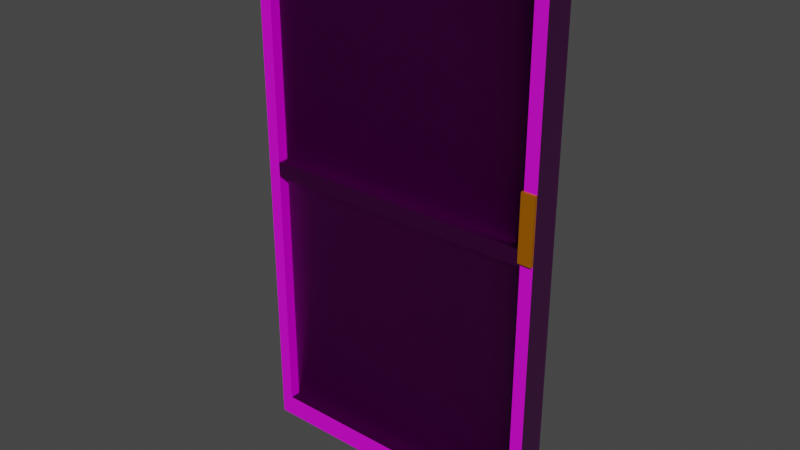 # Source: Store_Door_painted.blend  (saved by Blender 2.82.7; exported with 4.5.12 LTS)
import bpy
from mathutils import Matrix  # noqa: F401  (used for matrix-valued properties, if any)

bpy.ops.wm.read_factory_settings(use_empty=True)
scene = bpy.context.scene
scene.name = 'Scene'

# ---- collections
col_collection = bpy.data.collections.new('Collection'); scene.collection.children.link(col_collection)

# ---- images (referenced by path relative to the original .blend; pixels are not part of the script)
import os
ASSET_DIR = os.environ.get("B2B_ASSET_DIR", "")  # directory of the original .blend (textures are referenced by path, not embedded)
HERE = os.path.dirname(os.path.abspath(__file__))  # packed textures are extracted next to this script under _unpacked/

def load_image(name, relpath, width, height, colorspace="sRGB"):
    """Load a texture the original file referenced (path relative to the .blend, or extracted next to this script)."""
    p = next((c for c in (os.path.join(HERE, relpath), os.path.join(ASSET_DIR, relpath)) if relpath and os.path.exists(c)), "")
    if p:
        img = bpy.data.images.load(p, check_existing=True)
        img.name = name
    else:  # same state as the original file: an image datablock whose file is absent (Cycles renders it pink)
        img = bpy.data.images.new(name, width, height)
        img.source = "FILE"
        img.filepath = "//" + (relpath or name)
    img.colorspace_settings.name = colorspace
    return img
img_brushed_metal_albedo_png = load_image('brushed-metal_albedo.png', 'brushed-metal_albedo.png', 1024, 1024, 'sRGB')
img_brushed_metal_metallic_png = load_image('brushed-metal_metallic.png', 'brushed-metal_metallic.png', 1024, 1024, 'sRGB')
img_brushed_metal_normal_ogl_png = load_image('brushed-metal_normal-ogl.png', 'brushed-metal_normal-ogl.png', 1024, 1024, 'sRGB')
img_brushed_metal_roughness_png = load_image('brushed-metal_roughness.png', 'brushed-metal_roughness.png', 1024, 1024, 'sRGB')

# ---- materials (node trees are filled in below, after node groups)
mat_material_001 = bpy.data.materials.new('Material.001')
mat_material_001.use_transparent_shadow = False
mat_material = bpy.data.materials.new('Material')
mat_material.use_transparent_shadow = False

# ---- material node trees
mat_material_001.use_nodes = True; mat_material_001.node_tree.nodes.clear()
_N = mat_material_001.node_tree.nodes; _L = mat_material_001.node_tree.links
n0 = _N.new('ShaderNodeOutputMaterial'); n0.name = 'Material Output'; n0.location = (300, 300)
n1 = _N.new('ShaderNodeBsdfPrincipled'); n1.name = 'Principled BSDF'; n1.location = (10, 300)
n1.distribution = 'GGX'
n1.subsurface_method = 'BURLEY'
n1.inputs[0].default_value = (0.8, 0.2461, 0.0003438, 1.0)
n1.inputs[1].default_value = 0.6364
n1.inputs[2].default_value = 0.15
n1.inputs[3].default_value = 1.45
n1.inputs[14].default_value = (0.9603, 0.8505, 0.8017, 1.0)
n1.inputs[27].default_value = (0.0, 0.0, 0.0, 1.0)
n1.inputs[28].default_value = 1.0
_L.new(n1.outputs[0], n0.inputs[0])
n0.is_active_output = True
mat_material.use_nodes = True; mat_material.node_tree.nodes.clear()
_N = mat_material.node_tree.nodes; _L = mat_material.node_tree.links
n0 = _N.new('ShaderNodeOutputMaterial'); n0.name = 'Material Output'; n0.location = (300, 300)
n1 = _N.new('ShaderNodeBsdfPrincipled'); n1.name = 'Principled BSDF'; n1.location = (10, 300)
n1.distribution = 'GGX'
n1.subsurface_method = 'BURLEY'
n1.inputs[3].default_value = 1.45
n1.inputs[27].default_value = (0.0, 0.0, 0.0, 1.0)
n1.inputs[28].default_value = 1.0
n2 = _N.new('ShaderNodeTexImage'); n2.name = 'Image Texture'; n2.location = (-482, 387)
n2.image = img_brushed_metal_albedo_png
n3 = _N.new('ShaderNodeTexImage'); n3.name = 'Image Texture.001'; n3.location = (-819, 213)
n3.image = img_brushed_metal_metallic_png
n4 = _N.new('ShaderNodeTexImage'); n4.name = 'Image Texture.003'; n4.location = (-934, -200)
n4.image = img_brushed_metal_normal_ogl_png
n5 = _N.new('ShaderNodeNormalMap'); n5.name = 'Normal Map'; n5.location = (-656, -98)
n5.inputs[0].default_value = 5.0
n6 = _N.new('ShaderNodeTexImage'); n6.name = 'Image Texture.002'; n6.location = (-415, 100)
n6.image = img_brushed_metal_roughness_png
_L.new(n1.outputs[0], n0.inputs[0])
_L.new(n2.outputs[0], n1.inputs[0])
_L.new(n3.outputs[0], n1.inputs[1])
_L.new(n4.outputs[0], n5.inputs[1])
_L.new(n5.outputs[0], n1.inputs[5])
_L.new(n6.outputs[0], n1.inputs[2])
n0.is_active_output = True

# ---- world
world_world = bpy.data.worlds.new('World'); scene.world = world_world
world_world.use_nodes = True; world_world.node_tree.nodes.clear()
_N = world_world.node_tree.nodes; _L = world_world.node_tree.links
n0 = _N.new('ShaderNodeOutputWorld'); n0.name = 'World Output'; n0.location = (300, 300)
n1 = _N.new('ShaderNodeBackground'); n1.name = 'Background'; n1.location = (10, 300)
n1.inputs[0].default_value = (0.05088, 0.05088, 0.05088, 1.0)
_L.new(n1.outputs[0], n0.inputs[0])
n0.is_active_output = True
world_world.color = (0.05088, 0.05088, 0.05088)
world_world.use_sun_shadow = False
world_world.sun_shadow_jitter_overblur = 0.0

# ---- meshes
me_back_up_building_320 = bpy.data.meshes.new('Back up building.320')
me_back_up_building_320.from_pydata([(-0.09702, -0.694, 0.2766), (-0.09702, 0.694, 0.2766), (0.09703, -0.694, 0.2766), (-0.09702, -0.694, -0.2766), (-0.09702, 0.694, -0.2766), (0.09703, -0.694, -0.2766), (0.09703, 0.694, -0.2766), (0.09703, 0.694, 0.2766)], [], [(0, 2, 7, 1), (3, 5, 2, 0), (4, 6, 5, 3), (2, 5, 6, 7), (1, 7, 6, 4)])
_uv = me_back_up_building_320.uv_layers.new(name='UVMap')
_uv.uv.foreach_set('vector', [0.375, 0.0, 0.625, 0.0, 0.625, 0.25, 0.375, 0.25, 0.375, 0.75, 0.625, 0.75, 0.625, 1.0, 0.375, 1.0, 0.375, 0.5, 0.625, 0.5, 0.625, 0.75, 0.375, 0.75, 0.625, 0.0, 0.875, 0.0, 0.875, 0.25, 0.625, 0.25, 0.375, 0.25, 0.625, 0.25, 0.625, 0.5, 0.375, 0.5])
me_back_up_building_320.materials.append(mat_material_001)
me_back_up_building_320.use_remesh_fix_poles = True
me_back_up_building_320.use_remesh_preserve_attributes = False
me_back_up_building_320.use_mirror_vertex_groups = False
me_back_up_building_320.update()
me_back_up_building_320.normals_split_custom_set([tuple(v) for v in zip(*[iter([0.0, 0.0, 1.0, 0.0, 0.0, 1.0, 0.0, 0.0, 1.0, 0.0, 0.0, 1.0, 0.0, -1.0, 0.0, 0.0, -1.0, 0.0, 0.0, -1.0, 0.0, 0.0, -1.0, 0.0, 0.0, 0.0, -1.0, 0.0, 0.0, -1.0, 0.0, 0.0, -1.0, 0.0, 0.0, -1.0, 1.0, 0.0, 0.0, 1.0, 0.0, 0.0, 1.0, 0.0, 0.0, 1.0, 0.0, 0.0, 0.0, 1.0, 0.0, 0.0, 1.0, 0.0, 0.0, 1.0, 0.0, 0.0, 1.0, 0.0])] * 3)])
me_back_up_building_344 = bpy.data.meshes.new('Back up building.344')
me_back_up_building_344.from_pydata([(-8.744, -16.22, -0.02266), (-8.744, -15.99, -0.02266), (-8.566, -16.22, -0.02266), (-8.744, -16.22, 0.6698), (-8.757, -16.22, -0.02266), (-8.757, -15.99, -0.02266), (-8.757, -16.22, 0.6698), (-8.757, -15.99, 0.6698), (-8.797, -16.29, 0.6698), (-8.784, -16.29, 0.6698), (-8.797, -16.06, 0.6698), (-8.92, -16.51, 0.6698), (-9.554, -17.63, 0.6698), (-8.92, -16.28, 0.6698), (-8.907, -16.51, 0.6698), (-9.54, -17.63, 0.6698), (-8.726, -16.51, 0.6698), (-9.346, -17.63, 0.6698), (8.672, -16.51, 0.6698), (-8.606, -16.29, 0.6698), (-8.566, -16.22, 0.6698), (8.553, -16.29, 0.6698), (8.514, -16.22, 0.6698), (8.791, -16.29, 0.6698), (8.751, -16.22, 0.6698), (8.817, -16.29, 0.6698), (8.914, -16.51, 0.6698), (8.94, -16.51, 0.6698), (9.546, -17.63, 0.6698), (9.574, -17.63, 0.6698), (9.546, -17.63, 0.6236), (9.287, -17.63, 0.6698), (9.287, -17.63, 0.6236), (-9.346, -17.63, 0.6236), (9.287, -17.63, -1.149), (-9.346, -17.63, -1.149), (9.287, -17.63, -1.239), (9.546, -17.63, -1.149), (9.574, -17.63, -1.149), (9.546, -17.63, -1.239), (9.574, -17.63, -1.239), (9.546, -17.39, -1.239), (9.574, -17.39, -1.239), (9.287, -17.39, -1.239), (9.546, 0.02617, -1.239), (9.574, 0.02617, -1.239), (9.546, 0.1366, -1.239), (9.287, 0.02617, -1.239), (9.287, 0.1366, -1.239), (-9.346, 0.02617, -1.239), (-9.346, 0.1366, -1.239), (-9.54, 0.02617, -1.239), (-9.346, -17.39, -1.239), (-9.54, -17.39, -1.239), (-9.346, -17.63, -1.239), (-9.54, -17.63, -1.239), (-9.54, -17.63, -1.149), (-9.554, -17.63, -1.239), (-9.554, -17.39, -1.239), (-9.554, -17.63, -1.149), (-9.554, -17.39, -1.149), (-9.554, -17.63, 0.6236), (-9.554, -17.39, 0.6236), (-9.54, -17.63, 0.6236), (-9.554, -17.39, 0.6698), (-9.554, 0.02617, 0.6236), (-9.554, 0.1366, 0.6236), (-9.554, 0.02617, 0.6698), (-9.554, 0.02617, -1.149), (-9.554, 0.1366, -1.149), (-9.554, 0.02617, -1.239), (-9.554, 0.1366, -1.239), (-9.554, 0.22, -1.239), (-9.54, 0.1366, -1.239), (-9.54, 0.22, -1.239), (-9.54, 1.113, -1.239), (-9.346, 0.22, -1.239), (9.287, 0.22, -1.239), (-9.346, 1.113, -1.239), (-9.346, 1.214, -1.239), (9.287, 1.113, -1.239), (9.287, 1.214, -1.239), (9.546, 1.113, -1.239), (9.574, 1.113, -1.239), (9.546, 1.214, -1.239), (9.546, 0.22, -1.239), (9.574, 0.22, -1.239), (9.574, 0.22, -1.149), (9.574, 0.1366, -1.239), (9.574, 0.1366, -1.149), (9.574, 0.02617, -1.149), (9.574, 0.1366, 0.6236), (9.574, 0.02617, 0.6236), (9.574, 0.1366, 0.6698), (9.574, 0.22, 0.6236), (9.574, 0.22, 0.6698), (9.574, 1.113, 0.6236), (9.574, 1.113, 0.6698), (9.574, 1.214, 0.6236), (9.574, 1.113, -1.149), (9.574, 1.214, -1.149), (9.574, 1.214, -1.239), (9.574, 1.301, -1.149), (9.574, 1.301, -1.239), (9.574, 1.301, 0.6236), (9.574, 16.02, -1.149), (9.574, 16.29, -1.149), (9.574, 16.02, -1.239), (9.574, 16.02, 0.6236), (9.574, 16.29, 0.6236), (9.574, 16.02, 0.6698), (8.94, 14.91, 0.6698), (9.574, 16.29, 0.6698), (9.574, 1.301, 0.6698), (9.574, 1.214, 0.6698), (8.94, 1.17, 0.6698), (8.94, 1.089, 0.6698), (8.817, 1.145, 0.6698), (8.777, 1.137, 0.6698), (8.817, 14.7, 0.6698), (8.817, 1.065, 0.6698), (8.777, 1.057, 0.6698), (8.817, 0.9714, 0.6698), (8.777, 0.9639, 0.6698), (8.817, 0.1495, 0.6698), (8.94, 0.9944, 0.6698), (8.94, 0.161, 0.6698), (8.94, 0.08307, 0.6698), (8.94, -0.02001, 0.6698), (8.817, 0.07269, 0.6698), (8.777, 0.0693, 0.6698), (8.817, -0.02898, 0.6698), (8.777, -0.0319, 0.6698), (8.817, -16.06, 0.6698), (8.777, -15.99, 0.6698), (8.94, -16.28, 0.6698), (9.574, -17.39, 0.6698), (9.574, -17.39, 0.6236), (9.574, 0.02617, 0.6698), (9.574, -17.63, 0.6236), (9.574, -17.39, -1.149), (8.777, -16.22, 0.6698), (8.777, -15.99, -0.02266), (8.777, -16.22, -0.02266), (8.751, -15.99, -0.02266), (8.777, -0.0319, -0.02266), (8.777, 0.0693, -0.02266), (8.751, -0.0319, -0.02266), (8.751, 0.0693, -0.02266), (8.514, -0.0319, -0.02266), (-8.566, -0.0319, -0.02266), (8.514, 0.0693, -0.02266), (8.514, -15.99, -0.02266), (-8.566, -15.99, -0.02266), (8.514, -16.22, -0.02266), (8.751, -16.22, -0.02266), (-8.566, 0.0693, -0.02266), (8.514, 0.0693, 0.6332), (-8.566, 0.0693, 0.6332), (8.514, 0.1211, 0.6332), (8.751, 0.0693, 0.6332), (8.777, 0.0693, 0.6332), (8.751, 0.1211, 0.6332), (8.777, 0.1211, 0.6332), (8.751, 0.9544, 0.6332), (8.751, 1.057, 0.6332), (8.777, 0.9544, 0.6332), (8.514, 0.9544, 0.6332), (-8.566, 0.9544, 0.6332), (8.514, 1.057, 0.6332), (8.514, 1.057, -0.02266), (-8.566, 1.057, 0.6332), (-8.566, 1.057, -0.02266), (-8.744, 1.057, 0.6332), (-8.744, 1.057, -0.02266), (-8.744, 0.9544, 0.6332), (-8.757, 1.057, 0.6332), (-8.757, 1.057, -0.02266), (-8.757, 0.9544, 0.6332), (-8.757, 0.9544, -0.02266), (-8.757, 0.1211, 0.6332), (-8.757, 0.1211, -0.02266), (-8.757, 0.0693, 0.6332), (-8.744, 0.1211, 0.6332), (-8.744, 0.0693, 0.6332), (-8.566, 0.1211, 0.6332), (-8.744, 0.0693, -0.02266), (-8.744, -0.0319, -0.02266), (-8.757, 0.0693, -0.02266), (-8.757, -0.0319, -0.02266), (-8.757, 0.0693, 0.6698), (-8.757, -0.0319, 0.6698), (-8.797, 0.07269, 0.6698), (-8.757, 0.1458, 0.6698), (-8.757, 0.9639, 0.6698), (-8.797, 0.1495, 0.6698), (-8.797, 0.9714, 0.6698), (-8.92, 0.161, 0.6698), (-8.92, 0.9944, 0.6698), (-9.554, 0.22, 0.6698), (-8.92, 0.08307, 0.6698), (-9.554, 0.1366, 0.6698), (-8.92, -0.02001, 0.6698), (-8.797, -0.02898, 0.6698), (-9.554, 0.22, 0.6236), (-9.554, 1.113, 0.6698), (-9.554, 1.214, 0.6698), (-9.554, 1.113, 0.6236), (-9.554, 1.214, 0.6236), (-9.554, 1.113, -1.149), (-9.554, 1.113, -1.239), (-9.554, 1.214, -1.149), (-9.554, 0.22, -1.149), (-9.554, 1.214, -1.239), (-9.554, 1.301, -1.149), (-9.554, 1.301, -1.239), (-9.554, 1.301, 0.6236), (-9.554, 16.02, -1.149), (-9.554, 16.29, -1.149), (-9.554, 16.02, 0.6236), (-9.554, 16.02, -1.239), (-9.554, 16.29, -1.239), (-9.54, 16.02, -1.239), (-9.54, 16.29, -1.239), (-9.346, 16.02, -1.239), (-9.54, 1.301, -1.239), (-9.54, 1.214, -1.239), (-9.346, 1.301, -1.239), (9.287, 1.301, -1.239), (9.287, 16.02, -1.239), (9.546, 1.301, -1.239), (9.546, 16.02, -1.239), (9.546, 16.29, -1.239), (9.574, 16.29, -1.239), (9.546, 16.29, -1.149), (9.287, 16.29, -1.239), (-9.346, 16.29, -1.239), (9.287, 16.29, -1.149), (-9.346, 16.29, -1.149), (9.287, 16.29, 0.6236), (-9.346, 16.29, 0.6236), (9.287, 16.29, 0.6698), (9.546, 16.29, 0.6236), (9.546, 16.29, 0.6698), (8.914, 15.17, 0.6698), (8.94, 15.17, 0.6698), (8.791, 14.95, 0.6698), (8.672, 15.17, 0.6698), (-8.726, 15.17, 0.6698), (8.553, 14.95, 0.6698), (8.514, 14.88, 0.6698), (-8.606, 14.95, 0.6698), (-8.566, 14.88, 0.6698), (-8.784, 14.95, 0.6698), (-8.744, 14.88, 0.6698), (-8.797, 14.95, 0.6698), (-8.907, 15.17, 0.6698), (-9.54, 16.29, 0.6698), (-8.92, 15.17, 0.6698), (-9.554, 16.29, 0.6698), (-8.92, 14.91, 0.6698), (-9.554, 16.02, 0.6698), (-8.92, 1.17, 0.6698), (-8.797, 14.7, 0.6698), (-8.757, 14.63, 0.6698), (-8.797, 1.145, 0.6698), (-8.757, 1.137, 0.6698), (-8.797, 1.065, 0.6698), (-8.757, 1.057, 0.6698), (-8.92, 1.089, 0.6698), (-8.757, 1.137, -0.02266), (-8.757, 14.63, -0.02266), (-8.744, 1.137, -0.02266), (-8.566, 1.137, -0.02266), (-8.744, 14.63, -0.02266), (-8.744, 14.88, -0.02266), (-8.566, 14.63, -0.02266), (-8.566, 14.88, -0.02266), (8.514, 14.63, -0.02266), (8.514, 14.88, -0.02266), (8.514, 1.137, -0.02266), (8.751, 14.63, -0.02266), (8.751, 14.88, -0.02266), (8.777, 14.63, -0.02266), (8.751, 1.137, -0.02266), (8.777, 1.137, -0.02266), (8.751, 1.057, -0.02266), (8.777, 1.057, -0.02266), (8.777, 1.057, 0.6332), (8.777, 0.9544, -0.02266), (8.777, 0.1211, -0.02266), (8.777, 14.88, -0.02266), (8.777, 14.63, 0.6698), (8.777, 14.88, 0.6698), (8.751, 14.88, 0.6698), (8.817, 14.95, 0.6698), (-8.757, 14.88, -0.02266), (-8.757, 14.88, 0.6698), (-9.554, 1.301, 0.6698), (-9.554, 16.29, 0.6236), (-9.54, 16.29, 0.6236), (-9.54, 16.29, -1.149), (-9.346, 16.29, 0.6698), (8.777, 0.1458, 0.6698)], [], [(4, 0, 1, 5), (0, 2, 153, 1), (3, 20, 2, 0), (6, 3, 0, 4), (5, 7, 6, 4), (10, 8, 6, 7), (8, 9, 3, 6), (11, 14, 9, 8), (13, 11, 8, 10), (12, 15, 14, 11), (64, 12, 11, 13), (15, 17, 16, 14), (14, 16, 19, 9), (16, 17, 31, 18), (19, 16, 18, 21), (9, 19, 20, 3), (20, 19, 21, 22), (22, 21, 23, 24), (21, 18, 26, 23), (24, 23, 25, 141), (23, 26, 27, 25), (26, 28, 29, 27), (18, 31, 28, 26), (28, 30, 139, 29), (31, 32, 30, 28), (17, 33, 32, 31), (33, 35, 34, 32), (32, 34, 37, 30), (35, 54, 36, 34), (34, 36, 39, 37), (30, 37, 38, 139), (37, 39, 40, 38), (39, 41, 42, 40), (36, 43, 41, 39), (42, 41, 44, 45), (41, 43, 47, 44), (45, 44, 46, 88), (46, 44, 47, 48), (47, 49, 50, 48), (43, 52, 49, 47), (73, 50, 49, 51), (51, 49, 52, 53), (53, 52, 54, 55), (54, 52, 43, 36), (55, 54, 35, 56), (58, 53, 55, 57), (57, 55, 56, 59), (57, 59, 60, 58), (59, 61, 62, 60), (59, 56, 63, 61), (61, 12, 64, 62), (61, 63, 15, 12), (63, 33, 17, 15), (56, 35, 33, 63), (62, 64, 67, 65), (60, 62, 65, 68), (68, 65, 66, 69), (65, 67, 201, 66), (70, 68, 69, 71), (58, 60, 68, 70), (71, 73, 51, 70), (70, 51, 53, 58), (71, 69, 212, 72), (72, 74, 73, 71), (74, 76, 50, 73), (210, 75, 74, 72), (75, 78, 76, 74), (50, 76, 77, 48), (76, 78, 80, 77), (78, 79, 81, 80), (226, 79, 78, 75), (80, 81, 84, 82), (77, 80, 82, 85), (85, 82, 83, 86), (82, 84, 101, 83), (46, 85, 86, 88), (48, 77, 85, 46), (83, 99, 87, 86), (86, 87, 89, 88), (89, 90, 45, 88), (91, 92, 90, 89), (87, 94, 91, 89), (138, 92, 91, 93), (93, 91, 94, 95), (95, 94, 96, 97), (99, 96, 94, 87), (97, 96, 98, 114), (98, 96, 99, 100), (100, 99, 83, 101), (102, 100, 101, 103), (104, 98, 100, 102), (105, 102, 103, 107), (108, 104, 102, 105), (109, 108, 105, 106), (106, 105, 107, 233), (110, 108, 109, 112), (113, 104, 108, 110), (115, 113, 110, 111), (111, 110, 112, 245), (116, 114, 113, 115), (114, 98, 104, 113), (120, 116, 115, 117), (117, 115, 111, 119), (121, 120, 117, 118), (118, 117, 119, 292), (123, 122, 120, 121), (122, 125, 116, 120), (303, 124, 122, 123), (124, 126, 125, 122), (125, 97, 114, 116), (126, 95, 97, 125), (127, 93, 95, 126), (129, 127, 126, 124), (127, 128, 138, 93), (131, 128, 127, 129), (132, 131, 129, 130), (130, 129, 124, 303), (134, 133, 131, 132), (133, 135, 128, 131), (27, 135, 133, 25), (25, 133, 134, 141), (136, 138, 128, 135), (29, 136, 135, 27), (29, 139, 137, 136), (136, 137, 92, 138), (137, 139, 38, 140), (92, 137, 140, 90), (90, 140, 42, 45), (140, 38, 40, 42), (141, 134, 142, 143), (142, 134, 132, 145), (144, 155, 143, 142), (147, 144, 142, 145), (132, 130, 146, 145), (148, 147, 145, 146), (151, 149, 147, 148), (149, 152, 144, 147), (150, 153, 152, 149), (156, 150, 149, 151), (153, 2, 154, 152), (152, 154, 155, 144), (2, 20, 22, 154), (154, 22, 24, 155), (155, 24, 141, 143), (1, 153, 150, 187), (158, 156, 151, 157), (157, 151, 148, 160), (185, 158, 157, 159), (159, 157, 160, 162), (162, 160, 161, 163), (160, 148, 146, 161), (164, 162, 163, 166), (167, 159, 162, 164), (169, 167, 164, 165), (165, 164, 166, 288), (168, 185, 159, 167), (171, 168, 167, 169), (165, 286, 170, 169), (170, 172, 171, 169), (172, 174, 173, 171), (175, 168, 171, 173), (173, 174, 177, 176), (178, 175, 173, 176), (177, 179, 178, 176), (179, 181, 180, 178), (180, 183, 175, 178), (181, 188, 182, 180), (182, 184, 183, 180), (184, 158, 185, 183), (183, 185, 168, 175), (186, 156, 158, 184), (188, 186, 184, 182), (187, 150, 156, 186), (189, 187, 186, 188), (188, 190, 191, 189), (192, 203, 191, 190), (193, 195, 192, 190), (194, 196, 195, 193), (196, 198, 197, 195), (192, 195, 197, 200), (198, 205, 199, 197), (200, 197, 199, 201), (201, 67, 202, 200), (200, 202, 203, 192), (67, 64, 13, 202), (202, 13, 10, 203), (203, 10, 7, 191), (66, 201, 199, 204), (204, 199, 205, 207), (207, 205, 206, 208), (206, 205, 198, 269), (209, 207, 208, 211), (212, 204, 207, 209), (72, 212, 209, 210), (210, 209, 211, 213), (69, 66, 204, 212), (213, 211, 214, 215), (211, 208, 216, 214), (215, 214, 217, 220), (214, 216, 219, 217), (220, 217, 218, 221), (217, 219, 299, 218), (221, 223, 222, 220), (220, 222, 225, 215), (223, 236, 224, 222), (222, 224, 227, 225), (215, 225, 226, 213), (225, 227, 79, 226), (79, 227, 228, 81), (228, 227, 224, 229), (81, 228, 230, 84), (231, 230, 228, 229), (84, 230, 103, 101), (103, 230, 231, 107), (231, 232, 233, 107), (229, 235, 232, 231), (232, 234, 106, 233), (235, 237, 234, 232), (224, 236, 235, 229), (236, 238, 237, 235), (238, 240, 239, 237), (237, 239, 242, 234), (240, 302, 241, 239), (239, 241, 243, 242), (234, 242, 109, 106), (242, 243, 112, 109), (112, 243, 244, 245), (244, 243, 241, 247), (245, 244, 246, 295), (246, 244, 247, 249), (241, 302, 248, 247), (247, 248, 251, 249), (294, 246, 249, 250), (249, 251, 252, 250), (251, 253, 254, 252), (248, 256, 253, 251), (254, 253, 255, 297), (253, 256, 258, 255), (256, 257, 259, 258), (302, 257, 256, 248), (259, 261, 260, 258), (258, 260, 263, 255), (261, 298, 262, 260), (260, 262, 265, 263), (255, 263, 264, 297), (263, 265, 266, 264), (265, 267, 268, 266), (262, 269, 267, 265), (267, 196, 194, 268), (269, 198, 196, 267), (298, 206, 269, 262), (266, 268, 177, 270), (264, 266, 270, 271), (177, 174, 272, 270), (270, 272, 274, 271), (174, 172, 273, 272), (272, 273, 276, 274), (271, 274, 275, 296), (274, 276, 277, 275), (277, 276, 278, 279), (276, 273, 280, 278), (279, 278, 281, 282), (278, 280, 284, 281), (282, 281, 283, 291), (281, 284, 285, 283), (284, 286, 287, 285), (280, 170, 286, 284), (287, 286, 165, 288), (287, 121, 118, 285), (289, 287, 288, 166), (290, 289, 166, 163), (146, 290, 163, 161), (285, 118, 292, 283), (283, 292, 293, 291), (292, 119, 295, 293), (293, 294, 282, 291), (295, 246, 294, 293), (119, 111, 245, 295), (282, 294, 250, 279), (273, 172, 170, 280), (279, 250, 252, 277), (277, 252, 254, 275), (275, 254, 297, 296), (297, 264, 271, 296), (208, 206, 298, 216), (216, 298, 261, 219), (219, 261, 259, 299), (259, 257, 300, 299), (299, 300, 301, 218), (257, 302, 240, 300), (300, 240, 238, 301), (218, 301, 223, 221), (301, 238, 236, 223), (213, 226, 75, 210), (189, 191, 7, 5), (5, 1, 187, 189)])
me_back_up_building_344.polygons.foreach_set('use_smooth', [True] * 296)
_k = set([(0, 2), (0, 4), (2, 154), (3, 6), (3, 20), (4, 5), (4, 6), (5, 189), (6, 7), (7, 191), (12, 15), (12, 61), (12, 64), (15, 17), (17, 31), (20, 22), (22, 24), (24, 141), (28, 29), (28, 31), (29, 136), (29, 139), (36, 39), (36, 54), (38, 40), (38, 139), (39, 40), (40, 42), (42, 45), (45, 88), (54, 55), (55, 57), (57, 58), (57, 59), (58, 70), (59, 61), (64, 67), (67, 201), (70, 71), (71, 72), (72, 210), (83, 86), (83, 101), (86, 88), (93, 95), (93, 138), (95, 97), (97, 114), (101, 103), (103, 107), (106, 109), (106, 233), (107, 233), (109, 112), (110, 112), (110, 113), (112, 243), (113, 114), (118, 121), (118, 292), (121, 123), (121, 287), (123, 303), (130, 132), (130, 146), (130, 303), (132, 134), (134, 141), (136, 138), (141, 143), (142, 143), (142, 145), (143, 155), (145, 146), (146, 148), (146, 161), (146, 290), (148, 151), (151, 156), (154, 155), (156, 186), (157, 158), (157, 160), (158, 184), (160, 161), (161, 163), (163, 166), (165, 169), (165, 288), (166, 288), (169, 171), (170, 172), (170, 286), (171, 173), (172, 174), (173, 176), (174, 177), (176, 177), (176, 178), (177, 179), (177, 268), (177, 270), (178, 180), (179, 181), (180, 182), (181, 188), (182, 184), (182, 188), (186, 188), (188, 189), (188, 190), (190, 191), (190, 193), (193, 194), (194, 268), (199, 201), (199, 205), (205, 206), (206, 298), (210, 213), (213, 215), (215, 220), (218, 221), (218, 299), (220, 221), (221, 223), (223, 236), (232, 233), (232, 235), (235, 236), (241, 243), (241, 302), (250, 252), (250, 294), (252, 254), (254, 297), (257, 259), (257, 302), (259, 261), (259, 299), (261, 298), (264, 266), (264, 297), (266, 268), (270, 271), (271, 296), (275, 277), (275, 296), (277, 279), (279, 282), (282, 291), (283, 285), (283, 291), (285, 287), (286, 287), (287, 288), (287, 289), (289, 290), (291, 293), (292, 293), (293, 294), (296, 297)])
me_back_up_building_344.attributes.new('sharp_edge', 'BOOLEAN', 'EDGE').data.foreach_set('value', [ (min(e.vertices), max(e.vertices)) in _k for e in me_back_up_building_344.edges])
_uv = me_back_up_building_344.uv_layers.new(name='UVMap')
_uv.uv.foreach_set('vector', [0.375, 0.0, 0.3752, 0.0, 0.3752, 0.001826, 0.375, 0.001826, 0.3752, 0.0, 0.3777, 0.0, 0.3777, 0.001826, 0.3752, 0.001826, 0.3752, 0.0, 0.3777, 0.0, 0.3777, 0.0, 0.3752, 0.0, 0.375, 0.0, 0.3752, 0.0, 0.3752, 0.0, 0.375, 0.0, 0.375, 0.001826, 0.375, 0.001826, 0.375, 0.0, 0.375, 0.0, 0.375, 0.001826, 0.375, 0.0, 0.375, 0.0, 0.375, 0.001826, 0.375, 0.0, 0.3752, 0.0, 0.3752, 0.0, 0.375, 0.0, 0.375, 0.0, 0.3752, 0.0, 0.3752, 0.0, 0.375, 0.0, 0.375, 0.001826, 0.375, 0.0, 0.375, 0.0, 0.375, 0.001826, 0.375, 0.0, 0.3752, 0.0, 0.3752, 0.0, 0.375, 0.0, 0.375, 0.001826, 0.375, 0.0, 0.375, 0.0, 0.375, 0.001826, 0.3752, 0.0, 0.3777, 0.0, 0.3777, 0.0, 0.3752, 0.0, 0.3752, 0.0, 0.3777, 0.0, 0.3777, 0.0, 0.3752, 0.0, 0.3777, 0.0, 0.3777, 0.0, 0.6213, 0.0, 0.6213, 0.0, 0.3777, 0.0, 0.3777, 0.0, 0.6213, 0.0, 0.6213, 0.0, 0.3752, 0.0, 0.3777, 0.0, 0.3777, 0.0, 0.3752, 0.0, 0.3777, 0.0, 0.3777, 0.0, 0.6213, 0.0, 0.6213, 0.0, 0.6213, 0.0, 0.6213, 0.0, 0.6246, 0.0, 0.6246, 0.0, 0.6213, 0.0, 0.6213, 0.0, 0.6246, 0.0, 0.6246, 0.0, 0.6246, 0.0, 0.6246, 0.0, 0.625, 0.0, 0.625, 0.0, 0.6246, 0.0, 0.6246, 0.0, 0.625, 0.0, 0.625, 0.0, 0.6246, 0.0, 0.6246, 0.0, 0.625, 0.0, 0.625, 0.0, 0.6213, 0.0, 0.6213, 0.0, 0.6246, 0.0, 0.6246, 0.0, 0.6246, 1.0, 0.6246, 0.994, 0.625, 0.994, 0.625, 1.0, 0.6213, 1.0, 0.6213, 0.994, 0.6246, 0.994, 0.6246, 1.0, 0.3777, 1.0, 0.3777, 0.994, 0.6213, 0.994, 0.6213, 1.0, 0.3777, 0.994, 0.3777, 0.7618, 0.6213, 0.7618, 0.6213, 0.994, 0.6213, 0.994, 0.6213, 0.7618, 0.6246, 0.7618, 0.6246, 0.994, 0.3777, 0.7618, 0.3777, 0.75, 0.6213, 0.75, 0.6213, 0.7618, 0.6213, 0.7618, 0.6213, 0.75, 0.6246, 0.75, 0.6246, 0.7618, 0.6246, 0.994, 0.6246, 0.7618, 0.625, 0.7618, 0.625, 0.994, 0.6246, 0.7618, 0.6246, 0.75, 0.625, 0.75, 0.625, 0.7618, 0.6246, 0.75, 0.6246, 0.7482, 0.625, 0.7482, 0.625, 0.75, 0.6213, 0.75, 0.6213, 0.7482, 0.6246, 0.7482, 0.6246, 0.75, 0.625, 0.7482, 0.6246, 0.7482, 0.6246, 0.6199, 0.625, 0.6199, 0.6246, 0.7482, 0.6213, 0.7482, 0.6213, 0.6199, 0.6246, 0.6199, 0.625, 0.6199, 0.6246, 0.6199, 0.6246, 0.6191, 0.625, 0.6191, 0.6246, 0.6191, 0.6246, 0.6199, 0.6213, 0.6199, 0.6213, 0.6191, 0.6213, 0.6199, 0.3777, 0.6199, 0.3777, 0.6191, 0.6213, 0.6191, 0.6213, 0.7482, 0.3777, 0.7482, 0.3777, 0.6199, 0.6213, 0.6199, 0.3752, 0.6191, 0.3777, 0.6191, 0.3777, 0.6199, 0.3752, 0.6199, 0.3752, 0.6199, 0.3777, 0.6199, 0.3777, 0.7482, 0.3752, 0.7482, 0.3752, 0.7482, 0.3777, 0.7482, 0.3777, 0.75, 0.3752, 0.75, 0.3777, 0.75, 0.3777, 0.7482, 0.6213, 0.7482, 0.6213, 0.75, 0.3752, 0.75, 0.3777, 0.75, 0.3777, 0.7618, 0.3752, 0.7618, 0.375, 0.7482, 0.3752, 0.7482, 0.3752, 0.75, 0.375, 0.75, 0.375, 0.75, 0.3752, 0.75, 0.3752, 0.7618, 0.375, 0.7618, 0.125, 0.0, 0.1368, 0.0, 0.1368, 0.001826, 0.125, 0.001826, 0.1368, 0.0, 0.369, 0.0, 0.369, 0.001826, 0.1368, 0.001826, 0.375, 0.7618, 0.3752, 0.7618, 0.3752, 0.994, 0.375, 0.994, 0.369, 0.0, 0.375, 0.0, 0.375, 0.001826, 0.369, 0.001826, 0.375, 0.994, 0.3752, 0.994, 0.3752, 1.0, 0.375, 1.0, 0.3752, 0.994, 0.3777, 0.994, 0.3777, 1.0, 0.3752, 1.0, 0.3752, 0.7618, 0.3777, 0.7618, 0.3777, 0.994, 0.3752, 0.994, 0.369, 0.001826, 0.375, 0.001826, 0.375, 0.1301, 0.369, 0.1301, 0.1368, 0.001826, 0.369, 0.001826, 0.369, 0.1301, 0.1368, 0.1301, 0.1368, 0.1301, 0.369, 0.1301, 0.369, 0.1309, 0.1368, 0.1309, 0.369, 0.1301, 0.375, 0.1301, 0.375, 0.1309, 0.369, 0.1309, 0.125, 0.1301, 0.1368, 0.1301, 0.1368, 0.1309, 0.125, 0.1309, 0.125, 0.001826, 0.1368, 0.001826, 0.1368, 0.1301, 0.125, 0.1301, 0.375, 0.6191, 0.3752, 0.6191, 0.3752, 0.6199, 0.375, 0.6199, 0.375, 0.6199, 0.3752, 0.6199, 0.3752, 0.7482, 0.375, 0.7482, 0.125, 0.1309, 0.1368, 0.1309, 0.1368, 0.1316, 0.125, 0.1316, 0.375, 0.6184, 0.3752, 0.6184, 0.3752, 0.6191, 0.375, 0.6191, 0.3752, 0.6184, 0.3777, 0.6184, 0.3777, 0.6191, 0.3752, 0.6191, 0.375, 0.6119, 0.3752, 0.6119, 0.3752, 0.6184, 0.375, 0.6184, 0.3752, 0.6119, 0.3777, 0.6119, 0.3777, 0.6184, 0.3752, 0.6184, 0.3777, 0.6191, 0.3777, 0.6184, 0.6213, 0.6184, 0.6213, 0.6191, 0.3777, 0.6184, 0.3777, 0.6119, 0.6213, 0.6119, 0.6213, 0.6184, 0.3777, 0.6119, 0.3777, 0.6111, 0.6213, 0.6111, 0.6213, 0.6119, 0.3752, 0.6111, 0.3777, 0.6111, 0.3777, 0.6119, 0.3752, 0.6119, 0.6213, 0.6119, 0.6213, 0.6111, 0.6246, 0.6111, 0.6246, 0.6119, 0.6213, 0.6184, 0.6213, 0.6119, 0.6246, 0.6119, 0.6246, 0.6184, 0.6246, 0.6184, 0.6246, 0.6119, 0.625, 0.6119, 0.625, 0.6184, 0.6246, 0.6119, 0.6246, 0.6111, 0.625, 0.6111, 0.625, 0.6119, 0.6246, 0.6191, 0.6246, 0.6184, 0.625, 0.6184, 0.625, 0.6191, 0.6213, 0.6191, 0.6213, 0.6184, 0.6246, 0.6184, 0.6246, 0.6191, 0.875, 0.1381, 0.8632, 0.1381, 0.8632, 0.1316, 0.875, 0.1316, 0.875, 0.1316, 0.8632, 0.1316, 0.8632, 0.1309, 0.875, 0.1309, 0.8632, 0.1309, 0.8632, 0.1301, 0.875, 0.1301, 0.875, 0.1309, 0.631, 0.1309, 0.631, 0.1301, 0.8632, 0.1301, 0.8632, 0.1309, 0.8632, 0.1316, 0.631, 0.1316, 0.631, 0.1309, 0.8632, 0.1309, 0.625, 0.1301, 0.631, 0.1301, 0.631, 0.1309, 0.625, 0.1309, 0.625, 0.1309, 0.631, 0.1309, 0.631, 0.1316, 0.625, 0.1316, 0.625, 0.1316, 0.631, 0.1316, 0.631, 0.1381, 0.625, 0.1381, 0.8632, 0.1381, 0.631, 0.1381, 0.631, 0.1316, 0.8632, 0.1316, 0.625, 0.1381, 0.631, 0.1381, 0.631, 0.1389, 0.625, 0.1389, 0.631, 0.1389, 0.631, 0.1381, 0.8632, 0.1381, 0.8632, 0.1389, 0.8632, 0.1389, 0.8632, 0.1381, 0.875, 0.1381, 0.875, 0.1389, 0.8632, 0.1395, 0.8632, 0.1389, 0.875, 0.1389, 0.875, 0.1395, 0.631, 0.1395, 0.631, 0.1389, 0.8632, 0.1389, 0.8632, 0.1395, 0.8632, 0.248, 0.8632, 0.1395, 0.875, 0.1395, 0.875, 0.248, 0.631, 0.248, 0.631, 0.1395, 0.8632, 0.1395, 0.8632, 0.248, 0.631, 0.25, 0.631, 0.248, 0.8632, 0.248, 0.8632, 0.25, 0.8632, 0.25, 0.8632, 0.248, 0.875, 0.248, 0.875, 0.25, 0.625, 0.248, 0.631, 0.248, 0.631, 0.25, 0.625, 0.25, 0.625, 0.1395, 0.631, 0.1395, 0.631, 0.248, 0.625, 0.248, 0.625, 0.1395, 0.625, 0.1395, 0.625, 0.248, 0.625, 0.248, 0.625, 0.248, 0.625, 0.248, 0.625, 0.25, 0.625, 0.25, 0.625, 0.1389, 0.625, 0.1389, 0.625, 0.1395, 0.625, 0.1395, 0.625, 0.1389, 0.631, 0.1389, 0.631, 0.1395, 0.625, 0.1395, 0.625, 0.1389, 0.625, 0.1389, 0.625, 0.1395, 0.625, 0.1395, 0.625, 0.1395, 0.625, 0.1395, 0.625, 0.248, 0.625, 0.248, 0.625, 0.1389, 0.625, 0.1389, 0.625, 0.1395, 0.625, 0.1395, 0.625, 0.1395, 0.625, 0.1395, 0.625, 0.248, 0.625, 0.248, 0.625, 0.1381, 0.625, 0.1381, 0.625, 0.1389, 0.625, 0.1389, 0.625, 0.1381, 0.625, 0.1381, 0.625, 0.1389, 0.625, 0.1389, 0.625, 0.1316, 0.625, 0.1316, 0.625, 0.1381, 0.625, 0.1381, 0.625, 0.1316, 0.625, 0.1316, 0.625, 0.1381, 0.625, 0.1381, 0.625, 0.1381, 0.625, 0.1381, 0.625, 0.1389, 0.625, 0.1389, 0.625, 0.1316, 0.625, 0.1316, 0.625, 0.1381, 0.625, 0.1381, 0.625, 0.1309, 0.625, 0.1309, 0.625, 0.1316, 0.625, 0.1316, 0.625, 0.1309, 0.625, 0.1309, 0.625, 0.1316, 0.625, 0.1316, 0.625, 0.1309, 0.625, 0.1301, 0.625, 0.1301, 0.625, 0.1309, 0.625, 0.1301, 0.625, 0.1301, 0.625, 0.1309, 0.625, 0.1309, 0.625, 0.1301, 0.625, 0.1301, 0.625, 0.1309, 0.625, 0.1309, 0.625, 0.1309, 0.625, 0.1309, 0.625, 0.1316, 0.625, 0.1316, 0.625, 0.001826, 0.625, 0.001826, 0.625, 0.1301, 0.625, 0.1301, 0.625, 0.001826, 0.625, 0.001826, 0.625, 0.1301, 0.625, 0.1301, 0.625, 0.0, 0.625, 0.001826, 0.625, 0.001826, 0.625, 0.0, 0.625, 0.0, 0.625, 0.001826, 0.625, 0.001826, 0.625, 0.0, 0.625, 0.001826, 0.625, 0.1301, 0.625, 0.1301, 0.625, 0.001826, 0.625, 0.0, 0.625, 0.001826, 0.625, 0.001826, 0.625, 0.0, 0.625, 0.0, 0.631, 0.0, 0.631, 0.001826, 0.625, 0.001826, 0.625, 0.001826, 0.631, 0.001826, 0.631, 0.1301, 0.625, 0.1301, 0.631, 0.001826, 0.631, 0.0, 0.8632, 0.0, 0.8632, 0.001826, 0.631, 0.1301, 0.631, 0.001826, 0.8632, 0.001826, 0.8632, 0.1301, 0.8632, 0.1301, 0.8632, 0.001826, 0.875, 0.001826, 0.875, 0.1301, 0.8632, 0.001826, 0.8632, 0.0, 0.875, 0.0, 0.875, 0.001826, 0.625, 0.0, 0.625, 0.001826, 0.625, 0.001826, 0.625, 0.0, 0.625, 0.001826, 0.625, 0.001826, 0.625, 0.1301, 0.625, 0.1301, 0.6246, 0.001826, 0.6246, 0.0, 0.625, 0.0, 0.625, 0.001826, 0.6246, 0.1301, 0.6246, 0.001826, 0.625, 0.001826, 0.625, 0.1301, 0.625, 0.1301, 0.625, 0.1309, 0.625, 0.1309, 0.625, 0.1301, 0.6246, 0.1309, 0.6246, 0.1301, 0.625, 0.1301, 0.625, 0.1309, 0.6213, 0.1309, 0.6213, 0.1301, 0.6246, 0.1301, 0.6246, 0.1309, 0.6213, 0.1301, 0.6213, 0.001826, 0.6246, 0.001826, 0.6246, 0.1301, 0.3777, 0.1301, 0.3777, 0.001826, 0.6213, 0.001826, 0.6213, 0.1301, 0.3777, 0.1309, 0.3777, 0.1301, 0.6213, 0.1301, 0.6213, 0.1309, 0.3777, 0.001826, 0.3777, 0.0, 0.6213, 0.0, 0.6213, 0.001826, 0.6213, 0.001826, 0.6213, 0.0, 0.6246, 0.0, 0.6246, 0.001826, 0.3777, 0.0, 0.3777, 0.0, 0.6213, 0.0, 0.6213, 0.0, 0.6213, 0.0, 0.6213, 0.0, 0.6246, 0.0, 0.6246, 0.0, 0.6246, 0.0, 0.6246, 0.0, 0.625, 0.0, 0.625, 0.0, 0.3752, 0.001826, 0.3777, 0.001826, 0.3777, 0.1301, 0.3752, 0.1301, 0.3777, 0.1309, 0.3777, 0.1309, 0.6213, 0.1309, 0.6213, 0.1309, 0.6213, 0.1309, 0.6213, 0.1309, 0.6246, 0.1309, 0.6246, 0.1309, 0.3777, 0.1314, 0.3777, 0.1309, 0.6213, 0.1309, 0.6213, 0.1314, 0.6213, 0.1314, 0.6213, 0.1309, 0.6246, 0.1309, 0.6246, 0.1314, 0.6246, 0.1314, 0.6246, 0.1309, 0.625, 0.1309, 0.625, 0.1314, 0.6246, 0.1309, 0.6246, 0.1309, 0.625, 0.1309, 0.625, 0.1309, 0.6246, 0.1381, 0.6246, 0.1314, 0.625, 0.1314, 0.625, 0.1381, 0.6213, 0.1381, 0.6213, 0.1314, 0.6246, 0.1314, 0.6246, 0.1381, 0.6213, 0.1389, 0.6213, 0.1381, 0.6246, 0.1381, 0.6246, 0.1389, 0.6246, 0.1389, 0.6246, 0.1381, 0.625, 0.1381, 0.625, 0.1389, 0.3777, 0.1381, 0.3777, 0.1314, 0.6213, 0.1314, 0.6213, 0.1381, 0.3777, 0.1389, 0.3777, 0.1381, 0.6213, 0.1381, 0.6213, 0.1389, 0.6246, 0.1389, 0.6246, 0.1389, 0.6213, 0.1389, 0.6213, 0.1389, 0.6213, 0.1389, 0.3777, 0.1389, 0.3777, 0.1389, 0.6213, 0.1389, 0.3777, 0.1389, 0.3752, 0.1389, 0.3752, 0.1389, 0.3777, 0.1389, 0.3752, 0.1381, 0.3777, 0.1381, 0.3777, 0.1389, 0.3752, 0.1389, 0.3752, 0.1389, 0.3752, 0.1389, 0.375, 0.1389, 0.375, 0.1389, 0.375, 0.1381, 0.3752, 0.1381, 0.3752, 0.1389, 0.375, 0.1389, 0.375, 0.1389, 0.375, 0.1381, 0.375, 0.1381, 0.375, 0.1389, 0.375, 0.1381, 0.375, 0.1314, 0.375, 0.1314, 0.375, 0.1381, 0.375, 0.1314, 0.3752, 0.1314, 0.3752, 0.1381, 0.375, 0.1381, 0.375, 0.1314, 0.375, 0.1309, 0.375, 0.1309, 0.375, 0.1314, 0.375, 0.1309, 0.3752, 0.1309, 0.3752, 0.1314, 0.375, 0.1314, 0.3752, 0.1309, 0.3777, 0.1309, 0.3777, 0.1314, 0.3752, 0.1314, 0.3752, 0.1314, 0.3777, 0.1314, 0.3777, 0.1381, 0.3752, 0.1381, 0.3752, 0.1309, 0.3777, 0.1309, 0.3777, 0.1309, 0.3752, 0.1309, 0.375, 0.1309, 0.3752, 0.1309, 0.3752, 0.1309, 0.375, 0.1309, 0.3752, 0.1301, 0.3777, 0.1301, 0.3777, 0.1309, 0.3752, 0.1309, 0.375, 0.1301, 0.3752, 0.1301, 0.3752, 0.1309, 0.375, 0.1309, 0.375, 0.1309, 0.375, 0.1309, 0.375, 0.1301, 0.375, 0.1301, 0.375, 0.1309, 0.375, 0.1301, 0.375, 0.1301, 0.375, 0.1309, 0.375, 0.1316, 0.375, 0.1316, 0.375, 0.1309, 0.375, 0.1309, 0.375, 0.1381, 0.375, 0.1381, 0.375, 0.1316, 0.375, 0.1316, 0.375, 0.1381, 0.375, 0.1381, 0.375, 0.1316, 0.375, 0.1316, 0.375, 0.1309, 0.375, 0.1316, 0.375, 0.1316, 0.375, 0.1309, 0.375, 0.1381, 0.375, 0.1381, 0.375, 0.1316, 0.375, 0.1316, 0.375, 0.1309, 0.375, 0.1316, 0.375, 0.1316, 0.375, 0.1309, 0.375, 0.1309, 0.375, 0.1301, 0.375, 0.1301, 0.375, 0.1309, 0.375, 0.1309, 0.375, 0.1301, 0.375, 0.1301, 0.375, 0.1309, 0.375, 0.1301, 0.375, 0.001826, 0.375, 0.001826, 0.375, 0.1301, 0.375, 0.1301, 0.375, 0.001826, 0.375, 0.001826, 0.375, 0.1301, 0.375, 0.1301, 0.375, 0.001826, 0.375, 0.001826, 0.375, 0.1301, 0.369, 0.1309, 0.375, 0.1309, 0.375, 0.1316, 0.369, 0.1316, 0.369, 0.1316, 0.375, 0.1316, 0.375, 0.1381, 0.369, 0.1381, 0.369, 0.1381, 0.375, 0.1381, 0.375, 0.1389, 0.369, 0.1389, 0.375, 0.1389, 0.375, 0.1381, 0.375, 0.1381, 0.375, 0.1389, 0.1368, 0.1381, 0.369, 0.1381, 0.369, 0.1389, 0.1368, 0.1389, 0.1368, 0.1316, 0.369, 0.1316, 0.369, 0.1381, 0.1368, 0.1381, 0.125, 0.1316, 0.1368, 0.1316, 0.1368, 0.1381, 0.125, 0.1381, 0.125, 0.1381, 0.1368, 0.1381, 0.1368, 0.1389, 0.125, 0.1389, 0.1368, 0.1309, 0.369, 0.1309, 0.369, 0.1316, 0.1368, 0.1316, 0.125, 0.1389, 0.1368, 0.1389, 0.1368, 0.1395, 0.125, 0.1395, 0.1368, 0.1389, 0.369, 0.1389, 0.369, 0.1395, 0.1368, 0.1395, 0.125, 0.1395, 0.1368, 0.1395, 0.1368, 0.248, 0.125, 0.248, 0.1368, 0.1395, 0.369, 0.1395, 0.369, 0.248, 0.1368, 0.248, 0.125, 0.248, 0.1368, 0.248, 0.1368, 0.25, 0.125, 0.25, 0.1368, 0.248, 0.369, 0.248, 0.369, 0.25, 0.1368, 0.25, 0.375, 0.5, 0.3752, 0.5, 0.3752, 0.502, 0.375, 0.502, 0.375, 0.502, 0.3752, 0.502, 0.3752, 0.6105, 0.375, 0.6105, 0.3752, 0.5, 0.3777, 0.5, 0.3777, 0.502, 0.3752, 0.502, 0.3752, 0.502, 0.3777, 0.502, 0.3777, 0.6105, 0.3752, 0.6105, 0.375, 0.6105, 0.3752, 0.6105, 0.3752, 0.6111, 0.375, 0.6111, 0.3752, 0.6105, 0.3777, 0.6105, 0.3777, 0.6111, 0.3752, 0.6111, 0.3777, 0.6111, 0.3777, 0.6105, 0.6213, 0.6105, 0.6213, 0.6111, 0.6213, 0.6105, 0.3777, 0.6105, 0.3777, 0.502, 0.6213, 0.502, 0.6213, 0.6111, 0.6213, 0.6105, 0.6246, 0.6105, 0.6246, 0.6111, 0.6246, 0.502, 0.6246, 0.6105, 0.6213, 0.6105, 0.6213, 0.502, 0.6246, 0.6111, 0.6246, 0.6105, 0.625, 0.6105, 0.625, 0.6111, 0.625, 0.6105, 0.6246, 0.6105, 0.6246, 0.502, 0.625, 0.502, 0.6246, 0.502, 0.6246, 0.5, 0.625, 0.5, 0.625, 0.502, 0.6213, 0.502, 0.6213, 0.5, 0.6246, 0.5, 0.6246, 0.502, 0.6246, 0.5, 0.6246, 0.4882, 0.625, 0.4882, 0.625, 0.5, 0.6213, 0.5, 0.6213, 0.4882, 0.6246, 0.4882, 0.6246, 0.5, 0.3777, 0.502, 0.3777, 0.5, 0.6213, 0.5, 0.6213, 0.502, 0.3777, 0.5, 0.3777, 0.4882, 0.6213, 0.4882, 0.6213, 0.5, 0.3777, 0.4882, 0.3777, 0.256, 0.6213, 0.256, 0.6213, 0.4882, 0.6213, 0.4882, 0.6213, 0.256, 0.6246, 0.256, 0.6246, 0.4882, 0.3777, 0.256, 0.3777, 0.25, 0.6213, 0.25, 0.6213, 0.256, 0.6213, 0.256, 0.6213, 0.25, 0.6246, 0.25, 0.6246, 0.256, 0.6246, 0.4882, 0.6246, 0.256, 0.625, 0.256, 0.625, 0.4882, 0.6246, 0.256, 0.6246, 0.25, 0.625, 0.25, 0.625, 0.256, 0.625, 0.25, 0.6246, 0.25, 0.6246, 0.25, 0.625, 0.25, 0.6246, 0.25, 0.6246, 0.25, 0.6213, 0.25, 0.6213, 0.25, 0.625, 0.25, 0.6246, 0.25, 0.6246, 0.25, 0.625, 0.25, 0.6246, 0.25, 0.6246, 0.25, 0.6213, 0.25, 0.6213, 0.25, 0.6213, 0.25, 0.3777, 0.25, 0.3777, 0.25, 0.6213, 0.25, 0.6213, 0.25, 0.3777, 0.25, 0.3777, 0.25, 0.6213, 0.25, 0.6246, 0.25, 0.6246, 0.25, 0.6213, 0.25, 0.6213, 0.25, 0.6213, 0.25, 0.3777, 0.25, 0.3777, 0.25, 0.6213, 0.25, 0.3777, 0.25, 0.3752, 0.25, 0.3752, 0.25, 0.3777, 0.25, 0.3777, 0.25, 0.3752, 0.25, 0.3752, 0.25, 0.3777, 0.25, 0.3752, 0.25, 0.3752, 0.25, 0.375, 0.25, 0.375, 0.25, 0.3752, 0.25, 0.3752, 0.25, 0.375, 0.25, 0.375, 0.25, 0.3752, 0.25, 0.3752, 0.25, 0.375, 0.25, 0.375, 0.25, 0.3777, 0.25, 0.3752, 0.25, 0.3752, 0.25, 0.3777, 0.25, 0.375, 0.25, 0.375, 0.248, 0.375, 0.248, 0.375, 0.25, 0.375, 0.25, 0.375, 0.248, 0.375, 0.248, 0.375, 0.25, 0.375, 0.248, 0.375, 0.1395, 0.375, 0.1395, 0.375, 0.248, 0.375, 0.248, 0.375, 0.1395, 0.375, 0.1395, 0.375, 0.248, 0.375, 0.25, 0.375, 0.248, 0.375, 0.248, 0.375, 0.25, 0.375, 0.248, 0.375, 0.1395, 0.375, 0.1395, 0.375, 0.248, 0.375, 0.1395, 0.375, 0.1389, 0.375, 0.1389, 0.375, 0.1395, 0.375, 0.1395, 0.375, 0.1389, 0.375, 0.1389, 0.375, 0.1395, 0.375, 0.1389, 0.375, 0.1381, 0.375, 0.1381, 0.375, 0.1389, 0.375, 0.1389, 0.375, 0.1381, 0.375, 0.1381, 0.375, 0.1389, 0.375, 0.1395, 0.375, 0.1389, 0.375, 0.1389, 0.375, 0.1395, 0.375, 0.1395, 0.375, 0.1389, 0.375, 0.1389, 0.375, 0.1395, 0.375, 0.248, 0.375, 0.1395, 0.375, 0.1395, 0.375, 0.248, 0.375, 0.1389, 0.3752, 0.1389, 0.3752, 0.1395, 0.375, 0.1395, 0.375, 0.1395, 0.3752, 0.1395, 0.3752, 0.248, 0.375, 0.248, 0.3752, 0.1389, 0.3777, 0.1389, 0.3777, 0.1395, 0.3752, 0.1395, 0.3752, 0.1395, 0.3777, 0.1395, 0.3777, 0.248, 0.3752, 0.248, 0.375, 0.248, 0.3752, 0.248, 0.3752, 0.25, 0.375, 0.25, 0.3752, 0.248, 0.3777, 0.248, 0.3777, 0.25, 0.3752, 0.25, 0.3777, 0.25, 0.3777, 0.248, 0.6213, 0.248, 0.6213, 0.25, 0.3777, 0.248, 0.3777, 0.1395, 0.6213, 0.1395, 0.6213, 0.248, 0.6213, 0.25, 0.6213, 0.248, 0.6246, 0.248, 0.6246, 0.25, 0.6213, 0.248, 0.6213, 0.1395, 0.6246, 0.1395, 0.6246, 0.248, 0.6246, 0.25, 0.6246, 0.248, 0.625, 0.248, 0.625, 0.25, 0.6246, 0.248, 0.6246, 0.1395, 0.625, 0.1395, 0.625, 0.248, 0.6246, 0.1395, 0.6246, 0.1389, 0.625, 0.1389, 0.625, 0.1395, 0.6213, 0.1395, 0.6213, 0.1389, 0.6246, 0.1389, 0.6246, 0.1395, 0.625, 0.1389, 0.6246, 0.1389, 0.6246, 0.1389, 0.625, 0.1389, 0.625, 0.1389, 0.625, 0.1389, 0.625, 0.1395, 0.625, 0.1395, 0.625, 0.1381, 0.625, 0.1389, 0.625, 0.1389, 0.625, 0.1381, 0.625, 0.1314, 0.625, 0.1381, 0.625, 0.1381, 0.625, 0.1314, 0.625, 0.1309, 0.625, 0.1314, 0.625, 0.1314, 0.625, 0.1309, 0.625, 0.1395, 0.625, 0.1395, 0.625, 0.248, 0.625, 0.248, 0.625, 0.248, 0.625, 0.248, 0.625, 0.25, 0.625, 0.25, 0.625, 0.248, 0.625, 0.248, 0.625, 0.25, 0.625, 0.25, 0.625, 0.25, 0.6246, 0.25, 0.6246, 0.25, 0.625, 0.25, 0.625, 0.25, 0.6246, 0.25, 0.6246, 0.25, 0.625, 0.25, 0.625, 0.248, 0.625, 0.248, 0.625, 0.25, 0.625, 0.25, 0.6246, 0.25, 0.6246, 0.25, 0.6213, 0.25, 0.6213, 0.25, 0.3777, 0.1395, 0.3777, 0.1389, 0.6213, 0.1389, 0.6213, 0.1395, 0.6213, 0.25, 0.6213, 0.25, 0.3777, 0.25, 0.3777, 0.25, 0.3777, 0.25, 0.3777, 0.25, 0.3752, 0.25, 0.3752, 0.25, 0.3752, 0.25, 0.3752, 0.25, 0.375, 0.25, 0.375, 0.25, 0.375, 0.25, 0.375, 0.248, 0.375, 0.248, 0.375, 0.25, 0.369, 0.1389, 0.375, 0.1389, 0.375, 0.1395, 0.369, 0.1395, 0.369, 0.1395, 0.375, 0.1395, 0.375, 0.248, 0.369, 0.248, 0.369, 0.248, 0.375, 0.248, 0.375, 0.25, 0.369, 0.25, 0.375, 0.25, 0.3752, 0.25, 0.3752, 0.256, 0.375, 0.256, 0.375, 0.256, 0.3752, 0.256, 0.3752, 0.4882, 0.375, 0.4882, 0.3752, 0.25, 0.3777, 0.25, 0.3777, 0.256, 0.3752, 0.256, 0.3752, 0.256, 0.3777, 0.256, 0.3777, 0.4882, 0.3752, 0.4882, 0.375, 0.4882, 0.3752, 0.4882, 0.3752, 0.5, 0.375, 0.5, 0.3752, 0.4882, 0.3777, 0.4882, 0.3777, 0.5, 0.3752, 0.5, 0.375, 0.6111, 0.3752, 0.6111, 0.3752, 0.6119, 0.375, 0.6119, 0.375, 0.1301, 0.375, 0.1301, 0.375, 0.001826, 0.375, 0.001826, 0.375, 0.001826, 0.3752, 0.001826, 0.3752, 0.1301, 0.375, 0.1301])
me_back_up_building_344.materials.append(mat_material)
me_back_up_building_344.use_remesh_fix_poles = True
me_back_up_building_344.use_remesh_preserve_attributes = False
me_back_up_building_344.use_mirror_vertex_groups = False
me_back_up_building_344.update()
me_back_up_building_344.normals_split_custom_set([tuple(v) for v in zip(*[iter([0.0, 0.0, 1.0, 0.0, 0.0, 1.0, 0.0, 0.0, 1.0, 0.0, 0.0, 1.0, 0.0, 0.0, 1.0, 0.0, 0.0, 1.0, 0.0, 0.0, 1.0, 0.0, 0.0, 1.0, 0.0, 1.0, 0.0, 0.0, 1.0, 0.0, 0.0, 1.0, 0.0, 0.0, 1.0, 0.0, 0.0, 1.0, 0.0, 0.0, 1.0, 0.0, 0.0, 1.0, 0.0, 0.0, 1.0, 0.0, 1.0, 0.0, 0.0, 1.0, 0.0, 0.0, 1.0, 0.0, 0.0, 1.0, 0.0, 0.0, -7.235e-07, 0.0, 1.0, -3.535e-07, 0.0, 1.0, -9.087e-07, 0.0, 1.0, -2.695e-07, 0.0, 1.0, -3.535e-07, 0.0, 1.0, 0.0, 0.0, 1.0, 0.0, 0.0, 1.0, -9.087e-07, 0.0, 1.0, 3.904e-08, 0.0, 1.0, 0.0, 0.0, 1.0, 0.0, 0.0, 1.0, -3.535e-07, 0.0, 1.0, -2.41e-07, 0.0, 1.0, 3.904e-08, 0.0, 1.0, -3.535e-07, 0.0, 1.0, -7.235e-07, 0.0, 1.0, 6.414e-08, 0.0, 1.0, 0.0, 0.0, 1.0, 0.0, 0.0, 1.0, 3.904e-08, 0.0, 1.0, 1.49e-07, 0.0, 1.0, 6.414e-08, 0.0, 1.0, 3.904e-08, 0.0, 1.0, -2.41e-07, 0.0, 1.0, 0.0, 0.0, 1.0, 0.0, 0.0, 1.0, 0.0, 0.0, 1.0, 0.0, 0.0, 1.0, 0.0, 0.0, 1.0, 0.0, 0.0, 1.0, 0.0, 0.0, 1.0, 0.0, 0.0, 1.0, 0.0, 0.0, 1.0, 0.0, 0.0, 1.0, 0.0, 0.0, 1.0, 0.0, 0.0, 1.0, 0.0, 0.0, 1.0, 0.0, 0.0, 1.0, 0.0, 0.0, 1.0, 0.0, 0.0, 1.0, 0.0, 0.0, 1.0, 0.0, 0.0, 1.0, 0.0, 0.0, 1.0, 0.0, 0.0, 1.0, 0.0, 0.0, 1.0, 0.0, 0.0, 1.0, 0.0, 0.0, 1.0, 0.0, 0.0, 1.0, 0.0, 0.0, 1.0, 0.0, 0.0, 1.0, 0.0, 0.0, 1.0, 0.0, 0.0, 1.0, 0.0, 0.0, 1.0, 0.0, 0.0, 1.0, 0.0, 0.0, 1.0, 0.0, 0.0, 1.0, 0.0, 0.0, 1.0, 0.0, 0.0, 1.0, 1.331e-07, 0.0, 1.0, 9.087e-07, 0.0, 1.0, 0.0, 0.0, 1.0, 0.0, 0.0, 1.0, -8.209e-08, 0.0, 1.0, 1.331e-07, 0.0, 1.0, 0.0, 0.0, 1.0, 0.0, 0.0, 1.0, -6.414e-08, 0.0, 1.0, -8.209e-08, 0.0, 1.0, 0.0, 0.0, 1.0, 0.0, 0.0, 1.0, 0.0, 0.0, 1.0, 0.0, 0.0, 1.0, 0.0, -1.0, 0.0, 0.0, -1.0, 0.0, 0.0, -1.0, 0.0, 0.0, -1.0, 0.0, 0.0, -1.0, 0.0, 0.0, -1.0, 0.0, 0.0, -1.0, 0.0, 0.0, -1.0, 0.0, 0.0, -1.0, 0.0, 0.0, -1.0, 0.0, 0.0, -1.0, 0.0, 0.0, -1.0, 0.0, 0.0, -1.0, 0.0, 0.0, -1.0, 0.0, 0.0, -1.0, 0.0, 0.0, -1.0, 0.0, 0.0, -1.0, 0.0, 0.0, -1.0, 0.0, 0.0, -1.0, 0.0, 0.0, -1.0, 0.0, 0.0, -1.0, 0.0, 0.0, -1.0, 0.0, 0.0, -1.0, 0.0, 0.0, -1.0, 0.0, 0.0, -1.0, 0.0, 0.0, -1.0, 0.0, 0.0, -1.0, 0.0, 0.0, -1.0, 0.0, 0.0, -1.0, 0.0, 0.0, -1.0, 0.0, 0.0, -1.0, 0.0, 0.0, -1.0, 0.0, 0.0, -1.0, 0.0, 0.0, -1.0, 0.0, 0.0, -1.0, 0.0, 0.0, -1.0, 0.0, 0.0, 0.0, -1.0, 0.0, 0.0, -1.0, 0.0, 0.0, -1.0, 0.0, 0.0, -1.0, 0.0, 0.0, -1.0, 0.0, 0.0, -1.0, 0.0, 0.0, -1.0, 0.0, 0.0, -1.0, 0.0, 0.0, -1.0, 0.0, 0.0, -1.0, 0.0, 0.0, -1.0, 0.0, 0.0, -1.0, 0.0, 0.0, -1.0, 0.0, 0.0, -1.0, 0.0, 0.0, -1.0, 0.0, 0.0, -1.0, 0.0, 0.0, -1.0, 0.0, 0.0, -1.0, 0.0, 0.0, -1.0, 0.0, 0.0, -1.0, 0.0, 0.0, -1.0, 0.0, 0.0, -1.0, 0.0, 0.0, -1.0, 0.0, 0.0, -1.0, 0.0, 0.0, -1.0, 0.0, 0.0, -1.0, 0.0, 0.0, -1.0, 0.0, 0.0, -1.0, 0.0, 0.0, -1.0, 0.0, 0.0, -1.0, 0.0, 0.0, -1.0, 0.0, 0.0, -1.0, 0.0, 0.0, -1.0, 0.0, 0.0, -1.0, 0.0, 0.0, -1.0, 0.0, 0.0, -1.0, 0.0, 0.0, -1.0, 0.0, 0.0, -1.0, 0.0, 0.0, -1.0, 0.0, 0.0, -1.0, 0.0, 0.0, -1.0, 0.0, 0.0, -1.0, 0.0, 0.0, -1.0, 0.0, 0.0, -1.0, 0.0, 0.0, -1.0, 0.0, 0.0, -1.0, 0.0, 0.0, -1.0, 0.0, 0.0, -1.0, 0.0, -1.0, 0.0, 0.0, -1.0, 0.0, 0.0, -1.0, 0.0, 0.0, -1.0, 0.0, 0.0, 0.0, -1.0, 0.0, 0.0, -1.0, 0.0, 0.0, -1.0, 0.0, 0.0, -1.0, 0.0, -1.0, 0.0, 0.0, -1.0, 0.0, 0.0, -1.0, 0.0, 0.0, -1.0, 0.0, -1.0, 0.0, 0.0, -1.0, 0.0, 0.0, -1.0, 0.0, 0.0, -1.0, 0.0, 0.0, -1.0, 0.0, 0.0, -1.0, 0.0, 0.0, -1.0, 0.0, 0.0, -1.0, 0.0, 0.0, 0.0, -1.0, 0.0, 0.0, -1.0, 0.0, 0.0, -1.0, 0.0, 0.0, -1.0, 0.0, -1.0, 0.0, 0.0, -1.0, 0.0, 0.0, -1.0, 0.0, 0.0, -1.0, 0.0, 0.0, 0.0, -1.0, 0.0, 0.0, -1.0, 0.0, 0.0, -1.0, 0.0, 0.0, -1.0, 0.0, 0.0, -1.0, 0.0, 0.0, -1.0, 0.0, 0.0, -1.0, 0.0, 0.0, -1.0, 0.0, 0.0, -1.0, 0.0, 0.0, -1.0, 0.0, 0.0, -1.0, 0.0, 0.0, -1.0, 0.0, -1.0, 0.0, 0.0, -1.0, 0.0, 0.0, -1.0, 0.0, 0.0, -1.0, 0.0, 0.0, -1.0, 0.0, 0.0, -1.0, 0.0, 0.0, -1.0, 0.0, 0.0, -1.0, 0.0, 0.0, -1.0, 0.0, 0.0, -1.0, 0.0, 0.0, -1.0, 5.156e-06, 0.0, -1.0, 7.193e-06, 0.0, -1.0, 0.0, 0.0, -1.0, 0.0, 0.0, -1.0, 3.865e-06, 0.0, -1.0, 5.156e-06, 0.0, -1.0, 0.0, 0.0, -1.0, 0.0, 0.0, -1.0, 7.193e-06, 0.0, -1.0, 7.94e-06, 0.0, -1.0, 0.0, 0.0, -1.0, 0.0, 0.0, -1.0, 0.0, 0.0, -1.0, 0.0, 0.0, 0.0, 0.0, -1.0, 0.0, 0.0, -1.0, 0.0, 0.0, -1.0, 0.0, 0.0, -1.0, 0.0, 0.0, -1.0, 0.0, 0.0, -1.0, 0.0, 0.0, -1.0, 0.0, 0.0, -1.0, -1.0, 7.94e-06, 0.0, -1.0, 7.193e-06, 0.0, -1.0, 7.193e-06, 0.0, -1.0, 7.94e-06, 0.0, 0.0, 0.0, -1.0, 0.0, 0.0, -1.0, 0.0, 0.0, -1.0, 0.0, 0.0, -1.0, 0.0, 0.0, -1.0, 0.0, 0.0, -1.0, 0.0, 0.0, -1.0, 0.0, 0.0, -1.0, 0.0, 0.0, -1.0, 0.0, 0.0, -1.0, 0.0, 0.0, -1.0, 0.0, 0.0, -1.0, 0.0, 0.0, -1.0, 0.0, 0.0, -1.0, 0.0, 0.0, -1.0, 0.0, 0.0, -1.0, 0.0, 0.0, -1.0, 0.0, 0.0, -1.0, 0.0, 0.0, -1.0, 0.0, 0.0, -1.0, 0.0, 0.0, -1.0, 0.0, 0.0, -1.0, 0.0, 0.0, -1.0, 0.0, 0.0, -1.0, 0.0, 0.0, -1.0, 0.0, 0.0, -1.0, 0.0, 0.0, -1.0, 0.0, 0.0, -1.0, 0.0, 0.0, -1.0, 0.0, 0.0, -1.0, 0.0, 0.0, -1.0, 0.0, 0.0, -1.0, 0.0, 0.0, -1.0, 0.0, 0.0, -1.0, 0.0, 0.0, -1.0, 0.0, 0.0, -1.0, 0.0, 0.0, -1.0, 0.0, 0.0, -1.0, 0.0, 0.0, -1.0, 0.0, 0.0, -1.0, 0.0, 0.0, -1.0, 0.0, 0.0, -1.0, 0.0, 0.0, -1.0, 0.0, 0.0, -1.0, 0.0, 0.0, -1.0, 0.0, 0.0, -1.0, 0.0, 0.0, -1.0, 0.0, 0.0, -1.0, 0.0, 0.0, -1.0, 0.0, 0.0, -1.0, 0.0, 0.0, -1.0, 0.0, 0.0, -1.0, 0.0, 0.0, -1.0, 0.0, 0.0, -1.0, 0.0, 0.0, -1.0, 0.0, 0.0, -1.0, 1.0, 0.0, 0.0, 1.0, 0.0, 0.0, 1.0, 0.0, 0.0, 1.0, 0.0, 0.0, 1.0, 0.0, 0.0, 1.0, 0.0, 0.0, 1.0, 0.0, 0.0, 1.0, 0.0, 0.0, 1.0, 0.0, 0.0, 1.0, 0.0, 0.0, 1.0, 0.0, 0.0, 1.0, 0.0, 0.0, 1.0, 0.0, 0.0, 1.0, 0.0, 0.0, 1.0, 0.0, 0.0, 1.0, 0.0, 0.0, 1.0, 0.0, 0.0, 1.0, 0.0, 0.0, 1.0, 0.0, 0.0, 1.0, 0.0, 0.0, 1.0, 0.0, 0.0, 1.0, 0.0, 0.0, 1.0, 0.0, 0.0, 1.0, 0.0, 0.0, 1.0, 0.0, 0.0, 1.0, 0.0, 0.0, 1.0, 0.0, 0.0, 1.0, 0.0, 0.0, 1.0, 0.0, 0.0, 1.0, 0.0, 0.0, 1.0, 0.0, 0.0, 1.0, 0.0, 0.0, 1.0, 0.0, 0.0, 1.0, 0.0, 0.0, 1.0, 0.0, 0.0, 1.0, 0.0, 0.0, 1.0, 0.0, 0.0, 1.0, 0.0, 0.0, 1.0, 0.0, 0.0, 1.0, 0.0, 0.0, 1.0, 0.0, 0.0, 1.0, 0.0, 0.0, 1.0, 0.0, 0.0, 1.0, 0.0, 0.0, 1.0, 0.0, 0.0, 1.0, 0.0, 0.0, 1.0, 0.0, 0.0, 1.0, 0.0, 0.0, 1.0, 0.0, 0.0, 1.0, 0.0, 0.0, 1.0, 0.0, 0.0, 1.0, 0.0, 0.0, 1.0, 0.0, 0.0, 1.0, 0.0, 0.0, 1.0, 0.0, 0.0, 1.0, 0.0, 0.0, 1.0, 0.0, 0.0, 1.0, 0.0, 0.0, 1.0, 0.0, 0.0, 1.0, 0.0, 0.0, 1.0, 0.0, 0.0, 1.0, 0.0, 0.0, 1.0, 0.0, 0.0, 1.0, 0.0, 0.0, 1.0, 0.0, 0.0, 1.0, 0.0, 0.0, 1.0, 0.0, 0.0, 1.0, 0.0, 0.0, 1.0, 0.0, 0.0, 1.0, 0.0, 0.0, 1.0, 0.0, 0.0, 1.0, 0.0, 0.0, 1.0, 0.0, 0.0, 1.0, 0.0, 0.0, 1.0, 0.0, 0.0, 1.0, 0.0, 0.0, 1.0, 0.0, 0.0, 1.0, 0.0, 0.0, 1.0, 0.0, 0.0, 1.0, 0.0, 0.0, -1.204e-07, 0.0, 1.0, 4.106e-08, 0.0, 1.0, -2.814e-07, 0.0, 1.0, -2.237e-07, 0.0, 1.0, -2.237e-07, 0.0, 1.0, -2.814e-07, 0.0, 1.0, -1.15e-07, 0.0, 1.0, -1.857e-07, 0.0, 1.0, 1.724e-08, 0.0, 1.0, 0.0, 0.0, 1.0, 4.106e-08, 0.0, 1.0, -1.204e-07, 0.0, 1.0, 1.0, 0.0, 0.0, 1.0, 0.0, 0.0, 1.0, 0.0, 0.0, 1.0, 0.0, 0.0, -4.947e-07, 0.0, 1.0, 1.724e-08, 0.0, 1.0, -1.204e-07, 0.0, 1.0, 9.462e-08, 0.0, 1.0, 9.462e-08, 0.0, 1.0, -1.204e-07, 0.0, 1.0, -2.237e-07, 0.0, 1.0, -4.008e-07, 0.0, 1.0, -1.312e-06, 0.0, 1.0, -4.947e-07, 0.0, 1.0, 9.462e-08, 0.0, 1.0, 2.743e-07, 0.0, 1.0, 2.743e-07, 0.0, 1.0, 9.462e-08, 0.0, 1.0, -4.008e-07, 0.0, 1.0, 7.204e-07, 0.0, 1.0, -1.072e-06, 0.0, 1.0, -4.718e-07, 0.0, 1.0, -4.947e-07, 0.0, 1.0, -1.312e-06, 0.0, 1.0, -4.718e-07, 0.0, 1.0, 1.741e-07, 0.0, 1.0, 1.724e-08, 0.0, 1.0, -4.947e-07, 0.0, 1.0, -4.4e-07, 0.0, 1.0, -9.77e-08, 0.0, 1.0, -4.718e-07, 0.0, 1.0, -1.072e-06, 0.0, 1.0, -9.77e-08, 0.0, 1.0, 1.231e-07, 0.0, 1.0, 1.741e-07, 0.0, 1.0, -4.718e-07, 0.0, 1.0, 1.741e-07, 0.0, 1.0, 6.012e-09, 0.0, 1.0, 0.0, 0.0, 1.0, 1.724e-08, 0.0, 1.0, 1.231e-07, 0.0, 1.0, 7.214e-09, 0.0, 1.0, 6.012e-09, 0.0, 1.0, 1.741e-07, 0.0, 1.0, 2.576e-08, 0.0, 1.0, 0.0, 0.0, 1.0, 7.214e-09, 0.0, 1.0, 1.231e-07, 0.0, 1.0, -3.254e-07, 0.0, 1.0, 2.576e-08, 0.0, 1.0, 1.231e-07, 0.0, 1.0, -9.77e-08, 0.0, 1.0, 2.576e-08, 0.0, 1.0, 9.913e-09, 0.0, 1.0, 4.262e-08, 0.0, 1.0, 0.0, 0.0, 1.0, -2.334e-07, 0.0, 1.0, 9.913e-09, 0.0, 1.0, 2.576e-08, 0.0, 1.0, -3.254e-07, 0.0, 1.0, -4.02e-07, 0.0, 1.0, -2.334e-07, 0.0, 1.0, -3.254e-07, 0.0, 1.0, -7.076e-07, 0.0, 1.0, -7.076e-07, 0.0, 1.0, -3.254e-07, 0.0, 1.0, -9.77e-08, 0.0, 1.0, -4.4e-07, 0.0, 1.0, 2.369e-07, 0.0, 1.0, 6.531e-07, 0.0, 1.0, -2.334e-07, 0.0, 1.0, -4.02e-07, 0.0, 1.0, 6.531e-07, 0.0, 1.0, 1.639e-08, 0.0, 1.0, 9.913e-09, 0.0, 1.0, -2.334e-07, 0.0, 1.0, -8.209e-08, 0.0, 1.0, 1.639e-08, 0.0, 1.0, 6.531e-07, 0.0, 1.0, 1.331e-07, 0.0, 1.0, 1.331e-07, 0.0, 1.0, 6.531e-07, 0.0, 1.0, 2.369e-07, 0.0, 1.0, 9.087e-07, 0.0, 1.0, -1.49e-07, 0.0, 1.0, 4.262e-08, 0.0, 1.0, 9.913e-09, 0.0, 1.0, 1.639e-08, 0.0, 1.0, -6.414e-08, 0.0, 1.0, -1.49e-07, 0.0, 1.0, 1.639e-08, 0.0, 1.0, -8.209e-08, 0.0, 1.0, 1.0, 0.0, 0.0, 1.0, 0.0, 0.0, 1.0, 0.0, 0.0, 1.0, 0.0, 0.0, 1.0, 0.0, 0.0, 1.0, 0.0, 0.0, 1.0, 0.0, 0.0, 1.0, 0.0, 0.0, 1.0, 0.0, 0.0, 1.0, 0.0, 0.0, 1.0, 0.0, 0.0, 1.0, 0.0, 0.0, 1.0, 0.0, 0.0, 1.0, 0.0, 0.0, 1.0, 0.0, 0.0, 1.0, 0.0, 0.0, 1.0, 0.0, 0.0, 1.0, 0.0, 0.0, 1.0, 0.0, 0.0, 1.0, 0.0, 0.0, 1.0, 0.0, 0.0, 1.0, 0.0, 0.0, 1.0, 0.0, 0.0, 1.0, 0.0, 0.0, -1.0, 0.0, 0.0, -1.0, 0.0, 0.0, -1.0, 0.0, 0.0, -1.0, 0.0, 0.0, -1.0, 0.0, 0.0, -1.0, 0.0, 0.0, -1.0, 0.0, 0.0, -1.0, 0.0, 0.0, 0.0, 0.0, 1.0, 0.0, 0.0, 1.0, 0.0, 0.0, 1.0, 0.0, 0.0, 1.0, 0.0, 0.0, 1.0, 0.0, 0.0, 1.0, 0.0, 0.0, 1.0, 0.0, 0.0, 1.0, -1.0, 0.0, 0.0, -1.0, 0.0, 0.0, -1.0, 0.0, 0.0, -1.0, 0.0, 0.0, 0.0, 0.0, 1.0, 0.0, 0.0, 1.0, 0.0, 0.0, 1.0, 0.0, 0.0, 1.0, 0.0, 0.0, 1.0, 0.0, 0.0, 1.0, 0.0, 0.0, 1.0, 0.0, 0.0, 1.0, 0.0, 0.0, 1.0, 0.0, 0.0, 1.0, 0.0, 0.0, 1.0, 0.0, 0.0, 1.0, 0.0, 0.0, 1.0, 0.0, 0.0, 1.0, 0.0, 0.0, 1.0, 0.0, 0.0, 1.0, 0.0, 0.0, 1.0, 0.0, 0.0, 1.0, 0.0, 0.0, 1.0, 0.0, 0.0, 1.0, 0.0, 0.0, 1.0, 0.0, 0.0, 1.0, 0.0, 0.0, 1.0, 0.0, 0.0, 1.0, 0.0, 0.0, 1.0, 0.0, 0.0, 1.0, 0.0, 0.0, 1.0, 0.0, 0.0, 1.0, 0.0, 1.0, 0.0, 0.0, 1.0, 0.0, 0.0, 1.0, 0.0, 0.0, 1.0, 0.0, 0.0, 1.0, 0.0, 0.0, 1.0, 0.0, 0.0, 1.0, 0.0, 0.0, 1.0, 0.0, 0.0, 1.0, 0.0, 0.0, 1.0, 0.0, 0.0, 1.0, 0.0, 0.0, 1.0, 0.0, 0.0, 0.0, 1.0, 0.0, 0.0, 1.0, 0.0, 0.0, 1.0, 0.0, 0.0, 1.0, 0.0, -1.0, 0.0, 0.0, -1.0, 0.0, 0.0, -1.0, 0.0, 0.0, -1.0, 0.0, 0.0, -1.0, 0.0, 0.0, -1.0, 0.0, 0.0, -1.0, 0.0, 0.0, -1.0, 0.0, 0.0, 0.0, 1.0, 0.0, 0.0, 1.0, 0.0, 0.0, 1.0, 0.0, 0.0, 1.0, 0.0, 0.0, 1.0, 0.0, 0.0, 1.0, 0.0, 0.0, 1.0, 0.0, 0.0, 1.0, 0.0, 0.0, 1.0, 0.0, 0.0, 1.0, 0.0, 0.0, 1.0, 0.0, 0.0, 1.0, 0.0, -1.0, 0.0, 0.0, -1.0, 0.0, 0.0, -1.0, 0.0, 0.0, -1.0, 0.0, 0.0, 0.0, 1.0, 0.0, 0.0, 1.0, 0.0, 0.0, 1.0, 0.0, 0.0, 1.0, 0.0, 0.0, 1.0, 0.0, 0.0, 1.0, 0.0, 0.0, 1.0, 0.0, 0.0, 1.0, 0.0, 0.0, 1.0, 0.0, 0.0, 1.0, 0.0, 0.0, 1.0, 0.0, 0.0, 1.0, 0.0, 0.0, 1.0, 0.0, 0.0, 1.0, 0.0, 0.0, 1.0, 0.0, 0.0, 1.0, 0.0, 0.0, 1.0, 0.0, 0.0, 1.0, 0.0, 0.0, 1.0, 0.0, 0.0, 1.0, 0.0, 0.0, 1.0, 0.0, 0.0, 1.0, 0.0, 0.0, 1.0, 0.0, 0.0, 1.0, 0.0, 1.0, 0.0, 0.0, 1.0, 0.0, 0.0, 1.0, 0.0, 0.0, 1.0, 0.0, 0.0, 1.0, 0.0, 0.0, 1.0, 0.0, 0.0, 1.0, 0.0, 0.0, 1.0, 0.0, 0.0, 1.0, 0.0, 0.0, 1.0, 0.0, 0.0, 1.0, 0.0, 0.0, 1.0, 0.0, 0.0, 0.0, 1.0, 0.0, 0.0, 1.0, 0.0, 0.0, 1.0, 0.0, 0.0, 1.0, 0.0, 1.0, 0.0, 0.0, 1.0, 0.0, 0.0, 1.0, 0.0, 0.0, 1.0, 0.0, 0.0, 0.0, 1.0, 0.0, 0.0, 1.0, 0.0, 0.0, 1.0, 0.0, 0.0, 1.0, -1.0, 0.0, 0.0, -1.0, 0.0, 0.0, -1.0, 0.0, 0.0, -1.0, 0.0, 0.0, -1.0, 0.0, 0.0, -1.0, 0.0, 0.0, -1.0, 0.0, 0.0, -1.0, 0.0, 0.0, 0.0, 0.0, 1.0, 0.0, 0.0, 1.0, 0.0, 0.0, 1.0, 0.0, 0.0, 1.0, -1.0, 0.0, 0.0, -1.0, 0.0, 0.0, -1.0, 0.0, 0.0, -1.0, 0.0, 0.0, 0.0, 0.0, 1.0, 0.0, 0.0, 1.0, 0.0, 0.0, 1.0, 0.0, 0.0, 1.0, 0.0, 0.0, 1.0, 0.0, 0.0, 1.0, 0.0, 0.0, 1.0, 0.0, 0.0, 1.0, 0.0, 0.0, 1.0, 0.0, 0.0, 1.0, 0.0, 0.0, 1.0, 0.0, 0.0, 1.0, 0.0, -1.0, 0.0, 0.0, -1.0, 0.0, 0.0, -1.0, 0.0, 0.0, -1.0, 0.0, 0.0, -1.0, 0.0, 0.0, -1.0, 0.0, 0.0, -1.0, 0.0, 0.0, -1.0, 0.0, 0.0, 0.0, 1.0, 0.0, 0.0, 1.0, 0.0, 0.0, 1.0, 0.0, 0.0, 1.0, 0.0, 0.0, 1.0, 0.0, 0.0, 1.0, 0.0, 0.0, 1.0, 0.0, 0.0, 1.0, 1.0, 0.0, 0.0, 1.0, 0.0, 0.0, 1.0, 0.0, 0.0, 1.0, 0.0, 0.0, 3.982e-08, 0.0, 1.0, 0.0, 0.0, 1.0, 0.0, 0.0, 1.0, 7.154e-08, 0.0, 1.0, 3.195e-07, 0.0, 1.0, 6.062e-08, 0.0, 1.0, 3.982e-08, 0.0, 1.0, 7.154e-08, 0.0, 1.0, 1.16e-06, 0.0, 1.0, 3.945e-07, 0.0, 1.0, 6.062e-08, 0.0, 1.0, 3.195e-07, 0.0, 1.0, 3.945e-07, 0.0, 1.0, -2.745e-07, 0.0, 1.0, -1.171e-07, 0.0, 1.0, 6.062e-08, 0.0, 1.0, 3.982e-08, 0.0, 1.0, 6.062e-08, 0.0, 1.0, -1.171e-07, 0.0, 1.0, 0.0, 0.0, 1.0, -2.745e-07, 0.0, 1.0, 1.202e-08, 0.0, 1.0, 1.443e-08, 0.0, 1.0, -1.171e-07, 0.0, 1.0, 0.0, 0.0, 1.0, -1.171e-07, 0.0, 1.0, 1.443e-08, 0.0, 1.0, 0.0, 0.0, 1.0, 0.0, 0.0, 1.0, -4.262e-08, 0.0, 1.0, -2.338e-08, 0.0, 1.0, 0.0, 0.0, 1.0, 0.0, 0.0, 1.0, -2.338e-08, 0.0, 1.0, 0.0, 0.0, 1.0, 3.982e-08, 0.0, 1.0, -4.262e-08, 0.0, 1.0, 1.49e-07, 0.0, 1.0, -2.41e-07, 0.0, 1.0, -2.338e-08, 0.0, 1.0, -2.338e-08, 0.0, 1.0, -2.41e-07, 0.0, 1.0, -7.235e-07, 0.0, 1.0, 0.0, 0.0, 1.0, 0.0, 0.0, 1.0, -7.235e-07, 0.0, 1.0, -2.695e-07, 0.0, 1.0, 0.0, 0.0, 1.0, -1.0, 5.156e-06, 0.0, -1.0, 3.865e-06, 0.0, -1.0, 3.865e-06, 0.0, -1.0, 5.156e-06, 0.0, -1.0, 5.156e-06, 0.0, -1.0, 3.865e-06, 0.0, -1.0, -3.169e-06, 0.0, -1.0, -4.227e-06, 0.0, -1.0, -4.227e-06, 0.0, -1.0, -3.169e-06, 0.0, -1.0, -3.169e-06, 0.0, -1.0, -4.227e-06, 0.0, 0.0, 0.0, 1.0, 1.202e-08, 0.0, 1.0, -2.745e-07, 0.0, 1.0, -3.449e-08, 0.0, 1.0, -1.0, -5.897e-06, 0.0, -1.0, -4.227e-06, 0.0, -1.0, -4.227e-06, 0.0, -1.0, -5.897e-06, 0.0, -1.0, 7.193e-06, 0.0, -1.0, 5.156e-06, 0.0, -1.0, -4.227e-06, 0.0, -1.0, -5.897e-06, 0.0, -1.0, 7.94e-06, 0.0, -1.0, 7.193e-06, 0.0, -1.0, -5.897e-06, 0.0, -1.0, -6.509e-06, 0.0, -1.0, -6.509e-06, 0.0, -1.0, -5.897e-06, 0.0, -1.0, -5.897e-06, 0.0, -1.0, -6.509e-06, 0.0, -1.0, 7.193e-06, 0.0, -1.0, 5.156e-06, 0.0, -1.0, 5.156e-06, 0.0, -1.0, 7.193e-06, 0.0, -1.0, -6.509e-06, 0.0, -1.0, -5.897e-06, 0.0, -1.0, 0.0, 0.0, -1.0, 0.0, 0.0, -1.0, -5.897e-06, 0.0, -1.0, -4.227e-06, 0.0, -1.0, 0.0, 0.0, -1.0, 0.0, 0.0, -1.0, 0.0, 0.0, -1.0, 0.0, 0.0, -1.0, 0.0, 0.0, -1.0, 0.0, 0.0, -1.0, 0.0, 0.0, -1.0, 0.0, 0.0, -1.0, 0.0, 0.0, -1.0, 0.0, 0.0, -1.0, 0.0, 0.0, -1.0, 0.0, 0.0, -1.0, 0.0, 0.0, -1.0, 0.0, 0.0, -1.0, 0.0, 0.0, -1.0, 0.0, 0.0, -1.0, 0.0, 0.0, -1.0, 0.0, 0.0, 0.0, 0.0, -1.0, 0.0, 0.0, -1.0, 0.0, 0.0, -1.0, 0.0, 0.0, -1.0, 0.0, 0.0, -1.0, 0.0, 0.0, -1.0, 0.0, 0.0, -1.0, 0.0, 0.0, -1.0, 0.0, 0.0, -1.0, 0.0, 0.0, -1.0, 0.0, 0.0, -1.0, 0.0, 0.0, -1.0, 0.0, 0.0, -1.0, 0.0, 0.0, -1.0, 0.0, 0.0, -1.0, 0.0, 0.0, -1.0, 0.0, 0.0, -1.0, 0.0, 0.0, -1.0, 0.0, 0.0, -1.0, 0.0, 0.0, -1.0, 0.0, 0.0, -1.0, 0.0, 0.0, -1.0, 0.0, 0.0, -1.0, 0.0, 0.0, -1.0, 0.0, 0.0, -1.0, 0.0, 0.0, -1.0, 1.251e-07, 0.0, -1.0, 0.0, 0.0, -1.0, 1.251e-07, 0.0, -1.0, 0.0, 0.0, -1.0, 0.0, 0.0, -1.0, 2.109e-08, 0.0, -1.0, 0.0, 0.0, -1.0, 1.251e-07, 0.0, -1.0, -7.638e-07, 0.0, -1.0, 0.0, 0.0, -1.0, 1.031e-07, 0.0, -1.0, -7.638e-07, 0.0, -1.0, 1.251e-07, 0.0, -1.0, 2.109e-08, 0.0, -1.0, 0.0, 0.0, -1.0, -7.638e-07, 0.0, -1.0, -1.778e-06, 0.0, -1.0, 0.0, 0.0, -1.0, -1.778e-06, 0.0, -1.0, -7.638e-07, 0.0, -1.0, 1.031e-07, 0.0, -1.0, 1.644e-07, 0.0, -1.0, 1.031e-07, 0.0, -1.0, 1.734e-06, 0.0, -1.0, 3.884e-06, 0.0, -1.0, 1.644e-07, 0.0, -1.0, 2.109e-08, 0.0, -1.0, -2.081e-07, 0.0, -1.0, 1.734e-06, 0.0, -1.0, 1.031e-07, 0.0, -1.0, 0.0, 1.0, 0.0, 0.0, 1.0, 0.0, 0.0, 1.0, 0.0, 0.0, 1.0, 0.0, 0.0, 1.0, 0.0, 0.0, 1.0, 0.0, 0.0, 1.0, 0.0, 0.0, 1.0, 0.0, 0.0, 0.0, -1.0, 0.0, 0.0, -1.0, -2.081e-07, 0.0, -1.0, 2.109e-08, 0.0, -1.0, 0.0, 1.0, 0.0, 0.0, 1.0, 0.0, 0.0, 1.0, 0.0, 0.0, 1.0, 0.0, 0.0, 1.0, 0.0, 0.0, 1.0, 0.0, 0.0, 1.0, 0.0, 0.0, 1.0, 0.0, 0.0, 1.0, 0.0, 0.0, 1.0, 0.0, 0.0, 1.0, 0.0, 0.0, 1.0, 0.0, 0.0, 1.0, 0.0, 0.0, 1.0, 0.0, 0.0, 1.0, 0.0, 0.0, 1.0, 0.0, 0.0, 1.0, 0.0, 0.0, 1.0, 0.0, 0.0, 1.0, 0.0, 0.0, 1.0, 0.0, 0.0, 1.0, 0.0, 0.0, 1.0, 0.0, 0.0, 1.0, 0.0, 0.0, 1.0, 0.0, 0.0, 1.0, 0.0, 0.0, 1.0, 0.0, 0.0, 1.0, 0.0, 0.0, 1.0, 0.0, -1.15e-07, 0.0, 1.0, 0.0, 0.0, 1.0, 0.0, 0.0, 1.0, -1.857e-07, 0.0, 1.0, 0.0, 0.0, 1.0, 0.0, 0.0, 1.0, 0.0, 0.0, 1.0, 0.0, 0.0, 1.0, -1.857e-07, 0.0, 1.0, 0.0, 0.0, 1.0, 0.0, 0.0, 1.0, -2.572e-07, 0.0, 1.0, 0.0, 0.0, 1.0, 0.0, 0.0, 1.0, 0.0, 0.0, 1.0, 0.0, 0.0, 1.0, 0.0, 0.0, 1.0, 0.0, 0.0, 1.0, 0.0, 0.0, 1.0, 0.0, 0.0, 1.0, 0.0, 0.0, 1.0, 0.0, 0.0, 1.0, 0.0, 0.0, 1.0, 0.0, 0.0, 1.0, 0.0, 0.0, 1.0, 0.0, 0.0, 1.0, 0.0, 0.0, 1.0, 0.0, 0.0, 1.0, 0.0, 0.0, 1.0, 0.0, 0.0, 1.0, 0.0, 0.0, 1.0, 0.0, 0.0, 1.0, 0.0, 0.0, 1.0, 0.0, 0.0, 1.0, 0.0, 0.0, 1.0, 0.0, 0.0, 1.0, 0.0, 0.0, 1.0, 0.0, 0.0, 1.0, 0.0, 0.0, 1.0, 0.0, 0.0, 1.0, 0.0, 0.0, 1.0, 0.0, 0.0, 1.0, 1.975e-07, 0.0, 1.0, 0.0, 0.0, 1.0, 0.0, 0.0, 1.0, 0.0, 0.0, 1.0, 2.225e-07, 0.0, 1.0, 1.975e-07, 0.0, 1.0, 0.0, 0.0, 1.0, 0.0, 0.0, 1.0, 1.437e-07, 0.0, 1.0, 2.225e-07, 0.0, 1.0, 0.0, 0.0, 1.0, 0.0, 0.0, 1.0, 0.0, 0.0, 1.0, 0.0, 0.0, 1.0, 1.437e-07, 0.0, 1.0, 3.493e-07, 0.0, 1.0, 2.364e-07, 0.0, 1.0, 2.225e-07, 0.0, 1.0, 2.225e-07, 0.0, 1.0, 2.364e-07, 0.0, 1.0, 1.306e-07, 0.0, 1.0, 1.975e-07, 0.0, 1.0, 3.493e-07, 0.0, 1.0, -5.973e-08, 0.0, 1.0, 2.195e-07, 0.0, 1.0, 2.364e-07, 0.0, 1.0, 2.364e-07, 0.0, 1.0, 2.195e-07, 0.0, 1.0, -2.657e-07, 0.0, 1.0, 1.306e-07, 0.0, 1.0, 1.975e-07, 0.0, 1.0, 1.306e-07, 0.0, 1.0, -1.465e-06, 0.0, 1.0, 0.0, 0.0, 1.0, 1.306e-07, 0.0, 1.0, -2.657e-07, 0.0, 1.0, -7.644e-07, 0.0, 1.0, -1.465e-06, 0.0, 1.0, -2.657e-07, 0.0, 1.0, 3.368e-07, 0.0, 1.0, 1.114e-06, 0.0, 1.0, -7.644e-07, 0.0, 1.0, 2.195e-07, 0.0, 1.0, -3.449e-08, 0.0, 1.0, 3.368e-07, 0.0, 1.0, -2.657e-07, 0.0, 1.0, 3.368e-07, 0.0, 1.0, 3.945e-07, 0.0, 1.0, 1.16e-06, 0.0, 1.0, 1.114e-06, 0.0, 1.0, -3.449e-08, 0.0, 1.0, -2.745e-07, 0.0, 1.0, 3.945e-07, 0.0, 1.0, 3.368e-07, 0.0, 1.0, -5.973e-08, 0.0, 1.0, 0.0, 0.0, 1.0, -3.449e-08, 0.0, 1.0, 2.195e-07, 0.0, 1.0, 1.0, 0.0, 0.0, 1.0, 0.0, 0.0, 1.0, 0.0, 0.0, 1.0, 0.0, 0.0, 1.0, 0.0, 0.0, 1.0, 0.0, 0.0, 1.0, 0.0, 0.0, 1.0, 0.0, 0.0, 0.0, 0.0, 1.0, 0.0, 0.0, 1.0, 0.0, 0.0, 1.0, 0.0, 0.0, 1.0, 0.0, 0.0, 1.0, 0.0, 0.0, 1.0, 0.0, 0.0, 1.0, 0.0, 0.0, 1.0, 0.0, 0.0, 1.0, 0.0, 0.0, 1.0, 0.0, 0.0, 1.0, 0.0, 0.0, 1.0, 0.0, 0.0, 1.0, 0.0, 0.0, 1.0, 0.0, 0.0, 1.0, 0.0, 0.0, 1.0, 0.0, 0.0, 1.0, 0.0, 0.0, 1.0, 0.0, 0.0, 1.0, 0.0, 0.0, 1.0, 0.0, 0.0, 1.0, 0.0, 0.0, 1.0, 0.0, 0.0, 1.0, 0.0, 0.0, 1.0, 0.0, 0.0, 1.0, 0.0, 0.0, 1.0, 0.0, 0.0, 1.0, 0.0, 0.0, 1.0, 0.0, 0.0, 1.0, 0.0, 0.0, 1.0, 0.0, 0.0, 1.0, 0.0, 0.0, 1.0, 0.0, 0.0, 1.0, 0.0, 0.0, 1.0, 0.0, 0.0, 1.0, 0.0, 0.0, 1.0, 0.0, 0.0, 1.0, 0.0, 0.0, 1.0, 0.0, 0.0, 1.0, 0.0, 0.0, 1.0, 0.0, 0.0, 1.0, 0.0, 0.0, 1.0, 0.0, 0.0, 1.0, 0.0, 0.0, 1.0, 0.0, 0.0, 1.0, 0.0, 0.0, 1.0, 0.0, 0.0, 1.0, 0.0, 0.0, 1.0, 0.0, 0.0, 1.0, 0.0, 0.0, 1.0, 0.0, 0.0, 1.0, 0.0, 0.0, 1.0, 0.0, 0.0, 1.0, 0.0, 0.0, 1.0, 0.0, 0.0, 1.0, 0.0, 0.0, 1.0, 0.0, 1.0, 0.0, 0.0, 1.0, 0.0, 0.0, 1.0, 0.0, 0.0, 1.0, 0.0, -1.0, 0.0, 0.0, -1.0, 0.0, 0.0, -1.0, 0.0, 0.0, -1.0, 0.0, 0.0, 1.0, 0.0, 0.0, 1.0, 0.0, 0.0, 1.0, 0.0, 0.0, 1.0, 0.0, 0.0, 1.0, 0.0, 0.0, 1.0, 0.0, 0.0, 1.0, 0.0, 0.0, 1.0, 0.0, 0.0, 1.0, 0.0, 0.0, 1.0, 0.0, 0.0, 1.0, 0.0, 0.0, 1.0, 0.0, 0.0, -1.0, 0.0, 0.0, -1.0, 0.0, 0.0, -1.0, 0.0, 0.0, -1.0, 0.0, 0.0, -1.0, 0.0, 0.0, -1.0, 0.0, 0.0, -1.0, 0.0, 0.0, -1.0, 0.0, 0.0, 7.204e-07, 0.0, 1.0, -4.008e-07, 0.0, 1.0, -2.572e-07, 0.0, 1.0, -4.072e-07, 0.0, 1.0, 0.0, -1.0, 0.0, 0.0, -1.0, 0.0, 0.0, -1.0, 0.0, 0.0, -1.0, 0.0, -2.572e-07, 0.0, 1.0, 0.0, 0.0, 1.0, 0.0, 0.0, 1.0, -4.072e-07, 0.0, 1.0, -4.008e-07, 0.0, 1.0, -2.237e-07, 0.0, 1.0, -1.857e-07, 0.0, 1.0, -2.572e-07, 0.0, 1.0, 0.0, -1.0, 0.0, 0.0, -1.0, 0.0, 0.0, -1.0, 0.0, 0.0, -1.0, 0.0, 0.0, 0.0, 1.0, 0.0, 0.0, 1.0, 0.0, 0.0, 1.0, 0.0, 0.0, 1.0, 0.0, -1.0, 0.0, 0.0, -1.0, 0.0, 0.0, -1.0, 0.0, 0.0, -1.0, 0.0, 0.0, -1.0, 0.0, 0.0, -1.0, 0.0, 0.0, -1.0, 0.0, 0.0, -1.0, 0.0, 0.0, -1.0, 0.0, 0.0, -1.0, 0.0, 0.0, -1.0, 0.0, 0.0, -1.0, 0.0, 1.0, 0.0, 0.0, 1.0, 0.0, 0.0, 1.0, 0.0, 0.0, 1.0, 0.0, 0.0, -1.0, -4.227e-06, 0.0, -1.0, -3.169e-06, 0.0, -1.0, 0.0, 0.0, -1.0, 0.0, 0.0, -1.0, 0.0, 0.0, -1.0, 0.0, 0.0, -1.0, 0.0, 0.0, -1.0, 0.0, 0.0, -1.0, 0.0, 0.0, -1.0, 0.0, 0.0, -1.0, 0.0, 0.0, -1.0, 0.0, 0.0, 0.0, 1.0, 0.0, 0.0, 1.0, 0.0, 0.0, 1.0, 0.0, 0.0, 1.0, 0.0, 0.0, 1.0, 0.0, 0.0, 1.0, 0.0, 0.0, 1.0, 0.0, 0.0, 1.0, 0.0, 0.0, 1.0, 0.0, 0.0, 1.0, 0.0, 0.0, 1.0, 0.0, 0.0, 1.0, 0.0, 0.0, 1.0, 0.0, 0.0, 1.0, 0.0, 0.0, 1.0, 0.0, 0.0, 1.0, 0.0, 0.0, 1.0, 0.0, 0.0, 1.0, 0.0, 0.0, 1.0, 0.0, 0.0, 1.0, 0.0, 0.0, 1.0, 0.0, 0.0, 1.0, 0.0, 0.0, 1.0, 0.0, 0.0, 1.0, 0.0, 0.0, 0.0, -1.0, 0.0, 0.0, -1.0, 0.0, 0.0, -1.0, 0.0, 0.0, -1.0, 1.0, 0.0, 0.0, 1.0, 0.0, 0.0, 1.0, 0.0, 0.0, 1.0, 0.0, 0.0, 0.0, 0.0, 1.0, 0.0, 0.0, 1.0, 0.0, 0.0, 1.0, 0.0, 0.0, 1.0])] * 3)])

# ---- objects
ob_back_up_building_320 = bpy.data.objects.new('Back up building.320', me_back_up_building_320)
ob_back_up_building_344 = bpy.data.objects.new('Back up building.344', me_back_up_building_344)

# ---- transforms, parenting, visibility, modifiers, constraints
ob_back_up_building_320.location = (8.59, -1.9, 27.86)
ob_back_up_building_320.rotation_euler = (1.571, -0.0, -1.594)
ob_back_up_building_320.scale = (1.0, 2.937, 1.554)
ob_back_up_building_320.lineart.crease_threshold = 0.0
ob_back_up_building_344.location = (-0.551, -1.148, 25.45)
ob_back_up_building_344.rotation_euler = (1.571, -0.0, 0.0)
ob_back_up_building_344.lineart.crease_threshold = 0.0

# ---- collection membership
col_collection.objects.link(ob_back_up_building_320)
col_collection.objects.link(ob_back_up_building_344)

# ---- scene / render settings (as saved in the file)
scene.frame_start = 1; scene.frame_end = 250; scene.frame_set(0)
scene.render.engine = 'BLENDER_EEVEE_NEXT'
scene.cycles.use_denoising = False
scene.cycles.samples = 128
scene.cycles.sampling_pattern = 'TABULATED_SOBOL'
scene.cycles.use_adaptive_sampling = False
scene.cycles.use_light_tree = False
scene.view_settings.view_transform = 'Filmic'
bpy.context.view_layer.update()

# ---- added for rendering (the .blend has no active camera and no usable light): camera, sun
cam_auto = bpy.data.cameras.new('AutoCamera')
cam_auto.lens = 50.0
cam_auto.sensor_width = 36.0
cam_auto.clip_end = 1000.0
ob_auto_camera = bpy.data.objects.new('AutoCamera', cam_auto)
scene.collection.objects.link(ob_auto_camera)
ob_auto_camera.location = (35.5457, -44.2623, 53.6503)
ob_auto_camera.rotation_euler = (1.09748, -7.21219e-08, 0.694738)
scene.camera = ob_auto_camera
light_auto_sun = bpy.data.lights.new('AutoSun', 'SUN')
light_auto_sun.energy = 3.0
light_auto_sun.angle = 0.0523599
ob_auto_sun = bpy.data.objects.new('AutoSun', light_auto_sun)
scene.collection.objects.link(ob_auto_sun)
ob_auto_sun.rotation_euler = (0.872665, 0.174533, 0.523599)
bpy.context.view_layer.update()
